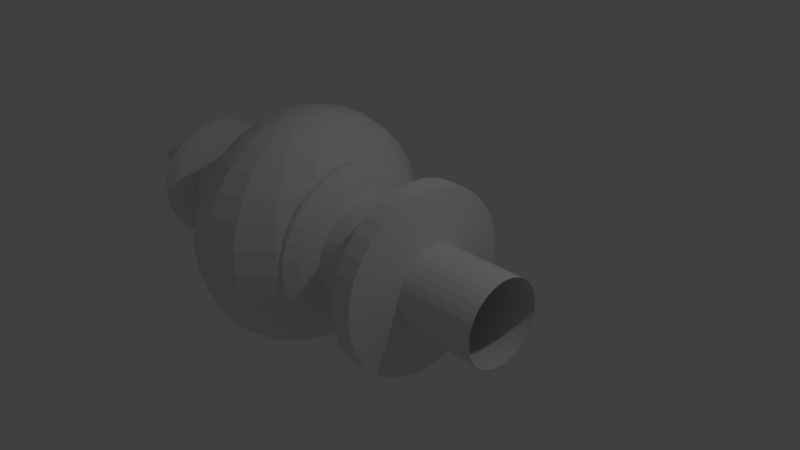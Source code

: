 # Source: Rolle_Knauf_v0.2blend.blend  (saved by Blender 2.78.0; exported with 4.5.12 LTS)
import bpy
from mathutils import Matrix  # noqa: F401  (used for matrix-valued properties, if any)

bpy.ops.wm.read_factory_settings(use_empty=True)
scene = bpy.context.scene
scene.name = 'Scene'

# ---- collections
col_collection_1 = bpy.data.collections.new('Collection 1'); scene.collection.children.link(col_collection_1)

# ---- world
world_world = bpy.data.worlds.new('World'); scene.world = world_world
world_world.color = (0.05088, 0.05088, 0.05088)
world_world.use_sun_shadow = False
world_world.sun_shadow_jitter_overblur = 0.0
world_world.cycles.sampling_method = 'MANUAL'

# ---- cameras
cam_camera = bpy.data.cameras.new('Camera')
cam_camera.clip_end = 100.0
cam_camera.lens = 35.0
cam_camera.sensor_width = 32.0
cam_camera.sensor_height = 18.0
cam_camera.ortho_scale = 7.314
cam_camera.dof.focus_distance = 0.0
cam_camera.dof.aperture_fstop = 128.0

# ---- lights
light_lamp = bpy.data.lights.new('Lamp', 'POINT')
light_lamp.transmission_factor = 0.0
light_lamp.cutoff_distance = 30.0
light_lamp.energy = 100.0
light_lamp.shadow_buffer_clip_start = 1.001
light_lamp.shadow_soft_size = 0.1
light_lamp.shadow_maximum_resolution = 0.006
light_lamp.use_absolute_resolution = True

# ---- meshes
me_cylinder_003 = bpy.data.meshes.new('Cylinder.003')
me_cylinder_003.from_pydata([(-1.569e-09, 1.168, -1.021), (0.2279, 1.146, -1.021), (0.447, 1.079, -1.021), (0.6489, 0.9712, -1.021), (0.8259, 0.8259, -1.021), (0.9712, 0.6489, -1.021), (1.079, 0.447, -1.021), (1.146, 0.2279, -1.021), (1.168, 8.818e-08, -1.021), (1.146, -0.2279, -1.021), (1.079, -0.447, -1.021), (0.9712, -0.6489, -1.021), (0.8259, -0.8259, -1.021), (0.6489, -0.9712, -1.021), (0.447, -1.079, -1.021), (0.2279, -1.146, -1.021), (-3.822e-07, -1.168, -1.021), (-0.2279, -1.146, -1.021), (-0.447, -1.079, -1.021), (-0.6489, -0.9712, -1.021), (-0.8259, -0.8259, -1.021), (-0.9712, -0.6489, -1.021), (-1.079, -0.447, -1.021), (-1.146, -0.2279, -1.021), (-1.168, 1.128e-06, -1.021), (-1.146, 0.2279, -1.021), (-1.079, 0.447, -1.021), (-0.9712, 0.6489, -1.021), (-0.8259, 0.8259, -1.021), (-0.6489, 0.9712, -1.021), (-0.447, 1.079, -1.021), (-0.2279, 1.146, -1.021), (-1.778e-08, 1.0, -0.9022), (-1.046e-08, 0.747, -0.4719), (-1.82e-08, 1.0, -0.2411), (-2.385e-08, 1.255, 0.01744), (-2.699e-08, 1.244, 0.3092), (0.2427, 1.22, 0.3092), (0.2448, 1.231, 0.01744), (0.1951, 0.9808, -0.2411), (0.1457, 0.7327, -0.4719), (0.1951, 0.9808, -0.9022), (0.476, 1.149, 0.3092), (0.4801, 1.159, 0.01744), (0.3827, 0.9239, -0.2411), (0.2859, 0.6902, -0.4719), (0.3827, 0.9239, -0.9022), (0.6911, 1.034, 0.3092), (0.6971, 1.043, 0.01744), (0.5556, 0.8315, -0.2411), (0.415, 0.6211, -0.4719), (0.5556, 0.8315, -0.9022), (0.8796, 0.8796, 0.3092), (0.8872, 0.8872, 0.01744), (0.7071, 0.7071, -0.2411), (0.5282, 0.5282, -0.4719), (0.7071, 0.7071, -0.9022), (1.034, 0.6911, 0.3092), (1.043, 0.6971, 0.01744), (0.8315, 0.5556, -0.2411), (0.6211, 0.415, -0.4719), (0.8315, 0.5556, -0.9022), (1.149, 0.476, 0.3092), (1.159, 0.4801, 0.01744), (0.9239, 0.3827, -0.2411), (0.6902, 0.2859, -0.4719), (0.9239, 0.3827, -0.9022), (1.22, 0.2427, 0.3092), (1.231, 0.2448, 0.01744), (0.9808, 0.1951, -0.2411), (0.7327, 0.1457, -0.4719), (0.9808, 0.1951, -0.9022), (1.244, 9.391e-08, 0.3092), (1.255, 9.473e-08, 0.01744), (1.0, 7.55e-08, -0.2411), (0.747, 5.64e-08, -0.4719), (1.0, 7.55e-08, -0.9022), (1.22, -0.2427, 0.3092), (1.231, -0.2448, 0.01744), (0.9808, -0.1951, -0.2411), (0.7327, -0.1457, -0.4719), (0.9808, -0.1951, -0.9022), (1.149, -0.476, 0.3092), (1.159, -0.4801, 0.01744), (0.9239, -0.3827, -0.2411), (0.6902, -0.2859, -0.4719), (0.9239, -0.3827, -0.9022), (1.034, -0.6911, 0.3092), (1.043, -0.6971, 0.01744), (0.8315, -0.5556, -0.2411), (0.6211, -0.415, -0.4719), (0.8315, -0.5556, -0.9022), (0.8796, -0.8796, 0.3092), (0.8872, -0.8872, 0.01744), (0.7071, -0.7071, -0.2411), (0.5282, -0.5282, -0.4719), (0.7071, -0.7071, -0.9022), (0.6911, -1.034, 0.3092), (0.6971, -1.043, 0.01744), (0.5556, -0.8315, -0.2411), (0.415, -0.6211, -0.4719), (0.5556, -0.8315, -0.9022), (0.476, -1.149, 0.3092), (0.4801, -1.159, 0.01744), (0.3827, -0.9239, -0.2411), (0.2859, -0.6902, -0.4719), (0.3827, -0.9239, -0.9022), (0.2427, -1.22, 0.3092), (0.2448, -1.231, 0.01744), (0.1951, -0.9808, -0.2411), (0.1457, -0.7327, -0.4719), (0.1951, -0.9808, -0.9022), (-4.323e-07, -1.244, 0.3092), (-4.327e-07, -1.255, 0.01744), (-3.44e-07, -1.0, -0.2411), (-2.539e-07, -0.747, -0.4719), (-3.436e-07, -1.0, -0.9022), (-0.2427, -1.22, 0.3092), (-0.2448, -1.231, 0.01744), (-0.1951, -0.9808, -0.2411), (-0.1457, -0.7327, -0.4719), (-0.1951, -0.9808, -0.9022), (-0.476, -1.149, 0.3092), (-0.4801, -1.159, 0.01744), (-0.3827, -0.9239, -0.2411), (-0.2859, -0.6902, -0.4719), (-0.3827, -0.9239, -0.9022), (-0.6911, -1.034, 0.3092), (-0.6971, -1.043, 0.01744), (-0.5556, -0.8315, -0.2411), (-0.415, -0.6211, -0.4719), (-0.5556, -0.8315, -0.9022), (-0.8796, -0.8796, 0.3092), (-0.8872, -0.8872, 0.01744), (-0.7071, -0.7071, -0.2411), (-0.5282, -0.5282, -0.4719), (-0.7071, -0.7071, -0.9022), (-1.034, -0.6911, 0.3092), (-1.043, -0.6971, 0.01744), (-0.8315, -0.5556, -0.2411), (-0.6211, -0.415, -0.4719), (-0.8315, -0.5556, -0.9022), (-1.149, -0.476, 0.3092), (-1.159, -0.4801, 0.01744), (-0.9239, -0.3827, -0.2411), (-0.6902, -0.2859, -0.4719), (-0.9239, -0.3827, -0.9022), (-1.22, -0.2427, 0.3092), (-1.231, -0.2448, 0.01744), (-0.9808, -0.1951, -0.2411), (-0.7327, -0.1457, -0.4719), (-0.9808, -0.1951, -0.9022), (-1.244, 1.201e-06, 0.3092), (-1.255, 1.212e-06, 0.01744), (-1.0, 9.656e-07, -0.2411), (-0.747, 7.213e-07, -0.4719), (-1.0, 9.656e-07, -0.9022), (-1.22, 0.2427, 0.3092), (-1.231, 0.2448, 0.01744), (-0.9808, 0.1951, -0.2411), (-0.7327, 0.1457, -0.4719), (-0.9808, 0.1951, -0.9022), (-1.149, 0.476, 0.3092), (-1.159, 0.4801, 0.01744), (-0.9239, 0.3827, -0.2411), (-0.6902, 0.2859, -0.4719), (-0.9239, 0.3827, -0.9022), (-1.034, 0.6911, 0.3092), (-1.043, 0.6971, 0.01744), (-0.8315, 0.5556, -0.2411), (-0.6211, 0.415, -0.4719), (-0.8315, 0.5556, -0.9022), (-0.8796, 0.8796, 0.3092), (-0.8872, 0.8872, 0.01744), (-0.7071, 0.7071, -0.2411), (-0.5282, 0.5282, -0.4719), (-0.7071, 0.7071, -0.9022), (-0.6911, 1.034, 0.3092), (-0.6971, 1.043, 0.01744), (-0.5556, 0.8315, -0.2411), (-0.415, 0.6211, -0.4719), (-0.5556, 0.8315, -0.9022), (-0.476, 1.149, 0.3092), (-0.4801, 1.159, 0.01744), (-0.3827, 0.9239, -0.2411), (-0.2859, 0.6902, -0.4719), (-0.3827, 0.9239, -0.9022), (-0.2427, 1.22, 0.3092), (-0.2448, 1.231, 0.01744), (-0.1951, 0.9808, -0.2411), (-0.1457, 0.7327, -0.4719), (-0.1951, 0.9808, -0.9022), (-6.276e-09, 1.168, -1.083), (0.2279, 1.146, -1.083), (0.447, 1.079, -1.083), (0.6489, 0.9712, -1.083), (0.8259, 0.8259, -1.083), (0.9712, 0.6489, -1.083), (1.079, 0.447, -1.083), (1.146, 0.2279, -1.083), (1.168, 8.818e-08, -1.083), (1.146, -0.2279, -1.083), (1.079, -0.447, -1.083), (0.9712, -0.6489, -1.083), (0.8259, -0.8259, -1.083), (0.6489, -0.9712, -1.083), (0.447, -1.079, -1.083), (0.2279, -1.146, -1.083), (-3.869e-07, -1.168, -1.083), (-0.2279, -1.146, -1.083), (-0.447, -1.079, -1.083), (-0.6489, -0.9712, -1.083), (-0.8259, -0.8259, -1.083), (-0.9712, -0.6489, -1.083), (-1.079, -0.447, -1.083), (-1.146, -0.2279, -1.083), (-1.168, 1.128e-06, -1.083), (-1.146, 0.2279, -1.083), (-1.079, 0.447, -1.083), (-0.9712, 0.6489, -1.083), (-0.8259, 0.8259, -1.083), (-0.6489, 0.9712, -1.083), (-0.447, 1.079, -1.083), (-0.2279, 1.146, -1.083), (-2.021e-08, 0.7495, -0.8187), (0.1462, 0.7351, -0.8187), (0.2868, 0.6925, -0.8187), (0.4164, 0.6232, -0.8187), (0.53, 0.53, -0.8187), (0.6232, 0.4164, -0.8187), (0.6925, 0.2868, -0.8187), (0.7351, 0.1462, -0.8187), (0.7495, 5.659e-08, -0.8187), (0.7351, -0.1462, -0.8187), (0.6925, -0.2868, -0.8187), (0.6232, -0.4164, -0.8187), (0.53, -0.53, -0.8187), (0.4164, -0.6232, -0.8187), (0.2868, -0.6925, -0.8187), (0.1462, -0.7351, -0.8187), (-2.644e-07, -0.7495, -0.8187), (-0.1462, -0.7351, -0.8187), (-0.2868, -0.6925, -0.8187), (-0.4164, -0.6232, -0.8187), (-0.53, -0.53, -0.8187), (-0.6232, -0.4164, -0.8187), (-0.6925, -0.2868, -0.8187), (-0.7351, -0.1462, -0.8187), (-0.7495, 7.238e-07, -0.8187), (-0.7351, 0.1462, -0.8187), (-0.6925, 0.2868, -0.8187), (-0.6232, 0.4164, -0.8187), (-0.53, 0.53, -0.8187), (-0.4164, 0.6232, -0.8187), (-0.2868, 0.6925, -0.8187), (-0.1462, 0.7351, -0.8187), (-1.745e-08, 0.9853, -0.1786), (0.1922, 0.9664, -0.1786), (0.3771, 0.9103, -0.1786), (0.5474, 0.8192, -0.1786), (0.6967, 0.6967, -0.1786), (0.8192, 0.5474, -0.1786), (0.9103, 0.3771, -0.1786), (0.9664, 0.1922, -0.1786), (0.9853, 7.439e-08, -0.1786), (0.9664, -0.1922, -0.1786), (0.9103, -0.3771, -0.1786), (0.8192, -0.5474, -0.1786), (0.6967, -0.6967, -0.1786), (0.5474, -0.8192, -0.1786), (0.3771, -0.9103, -0.1786), (0.1922, -0.9664, -0.1786), (-3.385e-07, -0.9853, -0.1786), (-0.1922, -0.9664, -0.1786), (-0.3771, -0.9103, -0.1786), (-0.5474, -0.8192, -0.1786), (-0.6967, -0.6967, -0.1786), (-0.8192, -0.5474, -0.1786), (-0.9103, -0.3771, -0.1786), (-0.9664, -0.1922, -0.1786), (-0.9853, 9.514e-07, -0.1786), (-0.9664, 0.1922, -0.1786), (-0.9103, 0.3771, -0.1786), (-0.8192, 0.5474, -0.1786), (-0.6967, 0.6967, -0.1786), (-0.5474, 0.8192, -0.1786), (-0.3771, 0.9103, -0.1786), (-0.1922, 0.9664, -0.1786), (-8.502e-09, 0.5534, 0.4173), (0.1096, 0.5426, 0.4173), (0.215, 0.5106, 0.4173), (0.3121, 0.4587, 0.4173), (0.3972, 0.3889, 0.4173), (0.467, 0.3037, 0.4173), (0.5189, 0.2066, 0.4173), (0.5509, 0.1013, 0.4173), (0.5617, -0.008313, 0.4173), (0.5509, -0.1179, 0.4173), (0.5189, -0.2233, 0.4173), (0.467, -0.3204, 0.4173), (0.3972, -0.4055, 0.4173), (0.3121, -0.4753, 0.4173), (0.215, -0.5273, 0.4173), (0.1096, -0.5592, 0.4173), (-1.915e-07, -0.57, 0.4173), (-0.1096, -0.5592, 0.4173), (-0.215, -0.5273, 0.4173), (-0.3121, -0.4753, 0.4173), (-0.3972, -0.4055, 0.4173), (-0.467, -0.3204, 0.4173), (-0.5189, -0.2233, 0.4173), (-0.5509, -0.1179, 0.4173), (-0.5617, -0.008312, 0.4173), (-0.5509, 0.1013, 0.4173), (-0.5189, 0.2066, 0.4173), (-0.467, 0.3037, 0.4173), (-0.3972, 0.3889, 0.4173), (-0.3121, 0.4587, 0.4173), (-0.215, 0.5106, 0.4173), (-0.1096, 0.5426, 0.4173), (-8.502e-09, 0.5534, 0.4173), (0.1096, 0.5426, 0.4173), (0.215, 0.5106, 0.4173), (0.3121, 0.4587, 0.4173), (0.3972, 0.3889, 0.4173), (0.467, 0.3037, 0.4173), (0.5189, 0.2066, 0.4173), (0.5509, 0.1013, 0.4173), (0.5617, -0.008313, 0.4173), (0.5509, -0.1179, 0.4173), (0.5189, -0.2233, 0.4173), (0.467, -0.3204, 0.4173), (0.3972, -0.4055, 0.4173), (0.3121, -0.4753, 0.4173), (0.215, -0.5273, 0.4173), (0.1096, -0.5592, 0.4173), (-1.915e-07, -0.57, 0.4173), (-0.1096, -0.5592, 0.4173), (-0.215, -0.5273, 0.4173), (-0.3121, -0.4753, 0.4173), (-0.3972, -0.4055, 0.4173), (-0.467, -0.3204, 0.4173), (-0.5189, -0.2233, 0.4173), (-0.5509, -0.1179, 0.4173), (-0.5617, -0.008312, 0.4173), (-0.5509, 0.1013, 0.4173), (-0.5189, 0.2066, 0.4173), (-0.467, 0.3037, 0.4173), (-0.3972, 0.3889, 0.4173), (-0.3121, 0.4587, 0.4173), (-0.215, 0.5106, 0.4173), (-0.1096, 0.5426, 0.4173), (7.497e-08, 0.5534, 1.523), (0.1096, 0.5426, 1.523), (0.215, 0.5106, 1.523), (0.3121, 0.4587, 1.523), (0.3972, 0.3889, 1.523), (0.467, 0.3037, 1.523), (0.5189, 0.2066, 1.523), (0.5509, 0.1013, 1.523), (0.5617, -0.008313, 1.523), (0.5509, -0.1179, 1.523), (0.5189, -0.2233, 1.523), (0.467, -0.3204, 1.523), (0.3972, -0.4055, 1.523), (0.3121, -0.4753, 1.523), (0.215, -0.5273, 1.523), (0.1096, -0.5592, 1.523), (-1.081e-07, -0.57, 1.523), (-0.1096, -0.5592, 1.523), (-0.215, -0.5273, 1.523), (-0.3121, -0.4753, 1.523), (-0.3972, -0.4055, 1.523), (-0.467, -0.3204, 1.523), (-0.5189, -0.2233, 1.523), (-0.5509, -0.1179, 1.523), (-0.5617, -0.008312, 1.523), (-0.5509, 0.1013, 1.523), (-0.5189, 0.2066, 1.523), (-0.467, 0.3037, 1.523), (-0.3972, 0.3889, 1.523), (-0.3121, 0.4587, 1.523), (-0.215, 0.5106, 1.523), (-0.1096, 0.5426, 1.523)], [], [(16, 17, 209, 208), (31, 191, 32, 0), (255, 190, 33, 224), (190, 189, 34, 33), (287, 188, 35, 256), (188, 187, 36, 35), (30, 186, 191, 31), (254, 185, 190, 255), (185, 184, 189, 190), (286, 183, 188, 287), (183, 182, 187, 188), (29, 181, 186, 30), (253, 180, 185, 254), (180, 179, 184, 185), (285, 178, 183, 286), (178, 177, 182, 183), (28, 176, 181, 29), (252, 175, 180, 253), (175, 174, 179, 180), (284, 173, 178, 285), (173, 172, 177, 178), (27, 171, 176, 28), (251, 170, 175, 252), (170, 169, 174, 175), (283, 168, 173, 284), (168, 167, 172, 173), (26, 166, 171, 27), (250, 165, 170, 251), (165, 164, 169, 170), (282, 163, 168, 283), (163, 162, 167, 168), (25, 161, 166, 26), (249, 160, 165, 250), (160, 159, 164, 165), (281, 158, 163, 282), (158, 157, 162, 163), (24, 156, 161, 25), (248, 155, 160, 249), (155, 154, 159, 160), (280, 153, 158, 281), (153, 152, 157, 158), (23, 151, 156, 24), (247, 150, 155, 248), (150, 149, 154, 155), (279, 148, 153, 280), (148, 147, 152, 153), (22, 146, 151, 23), (246, 145, 150, 247), (145, 144, 149, 150), (278, 143, 148, 279), (143, 142, 147, 148), (21, 141, 146, 22), (245, 140, 145, 246), (140, 139, 144, 145), (277, 138, 143, 278), (138, 137, 142, 143), (20, 136, 141, 21), (244, 135, 140, 245), (135, 134, 139, 140), (276, 133, 138, 277), (133, 132, 137, 138), (19, 131, 136, 20), (243, 130, 135, 244), (130, 129, 134, 135), (275, 128, 133, 276), (128, 127, 132, 133), (18, 126, 131, 19), (242, 125, 130, 243), (125, 124, 129, 130), (274, 123, 128, 275), (123, 122, 127, 128), (17, 121, 126, 18), (241, 120, 125, 242), (120, 119, 124, 125), (273, 118, 123, 274), (118, 117, 122, 123), (16, 116, 121, 17), (240, 115, 120, 241), (115, 114, 119, 120), (272, 113, 118, 273), (113, 112, 117, 118), (15, 111, 116, 16), (239, 110, 115, 240), (110, 109, 114, 115), (271, 108, 113, 272), (108, 107, 112, 113), (14, 106, 111, 15), (238, 105, 110, 239), (105, 104, 109, 110), (270, 103, 108, 271), (103, 102, 107, 108), (13, 101, 106, 14), (237, 100, 105, 238), (100, 99, 104, 105), (269, 98, 103, 270), (98, 97, 102, 103), (12, 96, 101, 13), (236, 95, 100, 237), (95, 94, 99, 100), (268, 93, 98, 269), (93, 92, 97, 98), (11, 91, 96, 12), (235, 90, 95, 236), (90, 89, 94, 95), (267, 88, 93, 268), (88, 87, 92, 93), (10, 86, 91, 11), (234, 85, 90, 235), (85, 84, 89, 90), (266, 83, 88, 267), (83, 82, 87, 88), (9, 81, 86, 10), (233, 80, 85, 234), (80, 79, 84, 85), (265, 78, 83, 266), (78, 77, 82, 83), (8, 76, 81, 9), (232, 75, 80, 233), (75, 74, 79, 80), (264, 73, 78, 265), (73, 72, 77, 78), (7, 71, 76, 8), (231, 70, 75, 232), (70, 69, 74, 75), (263, 68, 73, 264), (68, 67, 72, 73), (6, 66, 71, 7), (230, 65, 70, 231), (65, 64, 69, 70), (262, 63, 68, 263), (63, 62, 67, 68), (5, 61, 66, 6), (229, 60, 65, 230), (60, 59, 64, 65), (261, 58, 63, 262), (58, 57, 62, 63), (4, 56, 61, 5), (228, 55, 60, 229), (55, 54, 59, 60), (260, 53, 58, 261), (53, 52, 57, 58), (3, 51, 56, 4), (227, 50, 55, 228), (50, 49, 54, 55), (259, 48, 53, 260), (48, 47, 52, 53), (2, 46, 51, 3), (226, 45, 50, 227), (45, 44, 49, 50), (258, 43, 48, 259), (43, 42, 47, 48), (1, 41, 46, 2), (225, 40, 45, 226), (40, 39, 44, 45), (257, 38, 43, 258), (38, 37, 42, 43), (0, 32, 41, 1), (224, 33, 40, 225), (33, 34, 39, 40), (256, 35, 38, 257), (35, 36, 37, 38), (192, 193, 194, 195, 196, 197, 198, 199, 200, 201, 202, 203, 204, 205, 206, 207, 208, 209, 210, 211, 212, 213, 214, 215, 216, 217, 218, 219, 220, 221, 222, 223), (25, 26, 218, 217), (3, 4, 196, 195), (12, 13, 205, 204), (21, 22, 214, 213), (30, 31, 223, 222), (8, 9, 201, 200), (17, 18, 210, 209), (26, 27, 219, 218), (4, 5, 197, 196), (13, 14, 206, 205), (22, 23, 215, 214), (0, 1, 193, 192), (31, 0, 192, 223), (9, 10, 202, 201), (18, 19, 211, 210), (27, 28, 220, 219), (5, 6, 198, 197), (14, 15, 207, 206), (23, 24, 216, 215), (1, 2, 194, 193), (10, 11, 203, 202), (19, 20, 212, 211), (28, 29, 221, 220), (6, 7, 199, 198), (15, 16, 208, 207), (24, 25, 217, 216), (2, 3, 195, 194), (11, 12, 204, 203), (20, 21, 213, 212), (29, 30, 222, 221), (7, 8, 200, 199), (32, 224, 225, 41), (41, 225, 226, 46), (46, 226, 227, 51), (51, 227, 228, 56), (56, 228, 229, 61), (61, 229, 230, 66), (66, 230, 231, 71), (71, 231, 232, 76), (76, 232, 233, 81), (81, 233, 234, 86), (86, 234, 235, 91), (91, 235, 236, 96), (96, 236, 237, 101), (101, 237, 238, 106), (106, 238, 239, 111), (111, 239, 240, 116), (116, 240, 241, 121), (121, 241, 242, 126), (126, 242, 243, 131), (131, 243, 244, 136), (136, 244, 245, 141), (141, 245, 246, 146), (146, 246, 247, 151), (151, 247, 248, 156), (156, 248, 249, 161), (161, 249, 250, 166), (166, 250, 251, 171), (171, 251, 252, 176), (176, 252, 253, 181), (181, 253, 254, 186), (186, 254, 255, 191), (191, 255, 224, 32), (34, 256, 257, 39), (39, 257, 258, 44), (44, 258, 259, 49), (49, 259, 260, 54), (54, 260, 261, 59), (59, 261, 262, 64), (64, 262, 263, 69), (69, 263, 264, 74), (74, 264, 265, 79), (79, 265, 266, 84), (84, 266, 267, 89), (89, 267, 268, 94), (94, 268, 269, 99), (99, 269, 270, 104), (104, 270, 271, 109), (109, 271, 272, 114), (114, 272, 273, 119), (119, 273, 274, 124), (124, 274, 275, 129), (129, 275, 276, 134), (134, 276, 277, 139), (139, 277, 278, 144), (144, 278, 279, 149), (149, 279, 280, 154), (154, 280, 281, 159), (159, 281, 282, 164), (164, 282, 283, 169), (169, 283, 284, 174), (174, 284, 285, 179), (179, 285, 286, 184), (184, 286, 287, 189), (189, 287, 256, 34), (52, 47, 291, 292), (92, 87, 299, 300), (132, 127, 307, 308), (172, 167, 315, 316), (37, 36, 288, 289), (77, 72, 296, 297), (117, 112, 304, 305), (157, 152, 312, 313), (62, 57, 293, 294), (102, 97, 301, 302), (142, 137, 309, 310), (182, 177, 317, 318), (47, 42, 290, 291), (87, 82, 298, 299), (127, 122, 306, 307), (167, 162, 314, 315), (72, 67, 295, 296), (112, 107, 303, 304), (152, 147, 311, 312), (36, 187, 319, 288), (57, 52, 292, 293), (97, 92, 300, 301), (137, 132, 308, 309), (177, 172, 316, 317), (42, 37, 289, 290), (82, 77, 297, 298), (122, 117, 305, 306), (162, 157, 313, 314), (67, 62, 294, 295), (107, 102, 302, 303), (147, 142, 310, 311), (187, 182, 318, 319), (300, 299, 331, 332), (313, 312, 344, 345), (299, 298, 330, 331), (312, 311, 343, 344), (298, 297, 329, 330), (311, 310, 342, 343), (297, 296, 328, 329), (310, 309, 341, 342), (296, 295, 327, 328), (309, 308, 340, 341), (295, 294, 326, 327), (308, 307, 339, 340), (294, 293, 325, 326), (307, 306, 338, 339), (288, 319, 351, 320), (293, 292, 324, 325), (306, 305, 337, 338), (319, 318, 350, 351), (292, 291, 323, 324), (305, 304, 336, 337), (318, 317, 349, 350), (291, 290, 322, 323), (304, 303, 335, 336), (317, 316, 348, 349), (290, 289, 321, 322), (303, 302, 334, 335), (316, 315, 347, 348), (289, 288, 320, 321), (302, 301, 333, 334), (315, 314, 346, 347), (301, 300, 332, 333), (314, 313, 345, 346), (329, 328, 360, 361), (342, 341, 373, 374), (328, 327, 359, 360), (341, 340, 372, 373), (327, 326, 358, 359), (340, 339, 371, 372), (326, 325, 357, 358), (339, 338, 370, 371), (320, 351, 383, 352), (325, 324, 356, 357), (338, 337, 369, 370), (351, 350, 382, 383), (324, 323, 355, 356), (337, 336, 368, 369), (350, 349, 381, 382), (323, 322, 354, 355), (336, 335, 367, 368), (349, 348, 380, 381), (322, 321, 353, 354), (335, 334, 366, 367), (348, 347, 379, 380), (321, 320, 352, 353), (334, 333, 365, 366), (347, 346, 378, 379), (333, 332, 364, 365), (346, 345, 377, 378), (332, 331, 363, 364), (345, 344, 376, 377), (331, 330, 362, 363), (344, 343, 375, 376), (330, 329, 361, 362), (343, 342, 374, 375)])
me_cylinder_003.use_remesh_preserve_volume = False
me_cylinder_003.use_remesh_preserve_attributes = False
me_cylinder_003.use_mirror_vertex_groups = False
me_cylinder_003.update()
me_cylinder_001 = bpy.data.meshes.new('Cylinder.001')
me_cylinder_001.from_pydata([(0.0, 1.092, -1.0), (-3.135e-08, 1.711, 0.3724), (0.2131, 1.071, -1.0), (0.3338, 1.678, 0.3724), (0.418, 1.009, -1.0), (0.6549, 1.581, 0.3724), (0.6069, 0.9082, -1.0), (0.9507, 1.423, 0.3724), (0.7724, 0.7724, -1.0), (1.21, 1.21, 0.3724), (0.9082, 0.6069, -1.0), (1.423, 0.9507, 0.3724), (1.009, 0.418, -1.0), (1.581, 0.6549, 0.3724), (1.071, 0.2131, -1.0), (1.678, 0.3338, 0.3724), (1.092, 8.247e-08, -1.0), (1.711, 1.292e-07, 0.3724), (1.071, -0.2131, -1.0), (1.678, -0.3338, 0.3724), (1.009, -0.418, -1.0), (1.581, -0.6549, 0.3724), (0.9082, -0.6069, -1.0), (1.423, -0.9507, 0.3724), (0.7724, -0.7724, -1.0), (1.21, -1.21, 0.3724), (0.6069, -0.9082, -1.0), (0.9507, -1.423, 0.3724), (0.418, -1.009, -1.0), (0.6549, -1.581, 0.3724), (0.2131, -1.071, -1.0), (0.3338, -1.678, 0.3724), (-3.559e-07, -1.092, -1.0), (-5.889e-07, -1.711, 0.3724), (-0.2131, -1.071, -1.0), (-0.3338, -1.678, 0.3724), (-0.418, -1.009, -1.0), (-0.6549, -1.581, 0.3724), (-0.6069, -0.9082, -1.0), (-0.9507, -1.423, 0.3724), (-0.7724, -0.7724, -1.0), (-1.21, -1.21, 0.3724), (-0.9082, -0.6069, -1.0), (-1.423, -0.9507, 0.3724), (-1.009, -0.418, -1.0), (-1.581, -0.6549, 0.3724), (-1.071, -0.2131, -1.0), (-1.678, -0.3338, 0.3724), (-1.092, 1.055e-06, -1.0), (-1.711, 1.652e-06, 0.3724), (-1.071, 0.2131, -1.0), (-1.678, 0.3338, 0.3724), (-1.009, 0.418, -1.0), (-1.581, 0.6549, 0.3724), (-0.9082, 0.6069, -1.0), (-1.423, 0.9507, 0.3724), (-0.7724, 0.7724, -1.0), (-1.21, 1.21, 0.3724), (-0.6069, 0.9082, -1.0), (-0.9507, 1.423, 0.3724), (-0.418, 1.009, -1.0), (-0.6548, 1.581, 0.3724), (-0.2131, 1.071, -1.0), (-0.3338, 1.678, 0.3724), (0.0, 1.089, -0.3333), (-1.129e-08, 1.206, 0.1838), (0.2353, 1.183, 0.1838), (0.2125, 1.069, -0.3333), (0.4616, 1.114, 0.1838), (0.4169, 1.007, -0.3333), (0.6701, 1.003, 0.1838), (0.6053, 0.9059, -0.3333), (0.8528, 0.8528, 0.1838), (0.7704, 0.7704, -0.3333), (1.003, 0.6701, 0.1838), (0.9059, 0.6053, -0.3333), (1.114, 0.4616, 0.1838), (1.007, 0.4169, -0.3333), (1.183, 0.2353, 0.1838), (1.069, 0.2125, -0.3333), (1.206, 9.106e-08, 0.1838), (1.089, 8.225e-08, -0.3333), (1.183, -0.2353, 0.1838), (1.069, -0.2125, -0.3333), (1.114, -0.4616, 0.1838), (1.007, -0.4169, -0.3333), (1.003, -0.6701, 0.1838), (0.9059, -0.6053, -0.3333), (0.8528, -0.8528, 0.1838), (0.7704, -0.7704, -0.3333), (0.6701, -1.003, 0.1838), (0.6053, -0.9059, -0.3333), (0.4616, -1.114, 0.1838), (0.4169, -1.007, -0.3333), (0.2353, -1.183, 0.1838), (0.2125, -1.069, -0.3333), (-4.043e-07, -1.206, 0.1838), (-3.55e-07, -1.089, -0.3333), (-0.2353, -1.183, 0.1838), (-0.2125, -1.069, -0.3333), (-0.4616, -1.114, 0.1838), (-0.4169, -1.007, -0.3333), (-0.6701, -1.003, 0.1838), (-0.6053, -0.9059, -0.3333), (-0.8529, -0.8528, 0.1838), (-0.7704, -0.7704, -0.3333), (-1.003, -0.6701, 0.1838), (-0.9059, -0.6053, -0.3333), (-1.114, -0.4616, 0.1838), (-1.007, -0.4169, -0.3333), (-1.183, -0.2353, 0.1838), (-1.069, -0.2125, -0.3333), (-1.206, 1.165e-06, 0.1838), (-1.089, 1.052e-06, -0.3333), (-1.183, 0.2353, 0.1838), (-1.069, 0.2126, -0.3333), (-1.114, 0.4616, 0.1838), (-1.007, 0.4169, -0.3333), (-1.003, 0.6701, 0.1838), (-0.9059, 0.6053, -0.3333), (-0.8528, 0.8529, 0.1838), (-0.7704, 0.7704, -0.3333), (-0.6701, 1.003, 0.1838), (-0.6053, 0.9059, -0.3333), (-0.4616, 1.114, 0.1838), (-0.4169, 1.007, -0.3333), (-0.2353, 1.183, 0.1838), (-0.2125, 1.069, -0.3333), (0.1942, 0.9762, -0.6667), (0.3809, 0.9196, -0.6667), (0.553, 0.8276, -0.6667), (0.7038, 0.7038, -0.6667), (0.8276, 0.553, -0.6667), (0.9196, 0.3809, -0.6667), (0.9762, 0.1942, -0.6667), (0.9954, 7.515e-08, -0.6667), (0.9762, -0.1942, -0.6667), (0.9196, -0.3809, -0.6667), (0.8276, -0.553, -0.6667), (0.7038, -0.7038, -0.6667), (0.553, -0.8276, -0.6667), (0.3809, -0.9196, -0.6667), (0.1942, -0.9762, -0.6667), (-3.243e-07, -0.9954, -0.6667), (-0.1942, -0.9762, -0.6667), (-0.3809, -0.9196, -0.6667), (-0.553, -0.8276, -0.6667), (-0.7038, -0.7038, -0.6667), (-0.8276, -0.553, -0.6667), (-0.9196, -0.3809, -0.6667), (-0.9762, -0.1942, -0.6667), (-0.9954, 9.611e-07, -0.6667), (-0.9762, 0.1942, -0.6667), (-0.9196, 0.3809, -0.6667), (-0.8276, 0.553, -0.6667), (-0.7038, 0.7038, -0.6667), (-0.553, 0.8276, -0.6667), (-0.3809, 0.9196, -0.6667), (-0.1942, 0.9762, -0.6667), (0.0, 0.9954, -0.6667), (-1.613e-09, 1.552, -0.02136), (0.3027, 1.522, -0.02136), (0.5937, 1.433, -0.02136), (0.862, 1.29, -0.02136), (1.097, 1.097, -0.02136), (1.29, 0.862, -0.02136), (1.433, 0.5937, -0.02136), (1.522, 0.3027, -0.02136), (1.552, 1.171e-07, -0.02136), (1.522, -0.3027, -0.02136), (1.433, -0.5937, -0.02136), (1.29, -0.862, -0.02136), (1.097, -1.097, -0.02136), (0.862, -1.29, -0.02136), (0.5937, -1.433, -0.02136), (0.3027, -1.522, -0.02136), (-5.072e-07, -1.552, -0.02136), (-0.3027, -1.522, -0.02136), (-0.5937, -1.433, -0.02136), (-0.862, -1.29, -0.02136), (-1.097, -1.097, -0.02136), (-1.29, -0.862, -0.02136), (-1.433, -0.5937, -0.02136), (-1.522, -0.3027, -0.02136), (-1.552, 1.498e-06, -0.02136), (-1.522, 0.3027, -0.02136), (-1.433, 0.5937, -0.02136), (-1.29, 0.862, -0.02136), (-1.097, 1.097, -0.02136), (-0.862, 1.29, -0.02136), (-0.5937, 1.433, -0.02136), (-0.3027, 1.522, -0.02136), (0.1981, 0.9958, -0.817), (0.3885, 0.938, -0.817), (0.5641, 0.8442, -0.817), (0.7179, 0.7179, -0.817), (0.8442, 0.5641, -0.817), (0.938, 0.3885, -0.817), (0.9958, 0.1981, -0.817), (1.015, 7.665e-08, -0.817), (0.9958, -0.1981, -0.817), (0.938, -0.3885, -0.817), (0.8442, -0.5641, -0.817), (0.7179, -0.7179, -0.817), (0.5641, -0.8442, -0.817), (0.3885, -0.938, -0.817), (0.1981, -0.9958, -0.817), (-3.308e-07, -1.015, -0.817), (-0.1981, -0.9958, -0.817), (-0.3885, -0.938, -0.817), (-0.5641, -0.8442, -0.817), (-0.7179, -0.7179, -0.817), (-0.8442, -0.5641, -0.817), (-0.938, -0.3885, -0.817), (-0.9958, -0.1981, -0.817), (-1.015, 9.804e-07, -0.817), (-0.9958, 0.1981, -0.817), (-0.938, 0.3885, -0.817), (-0.8442, 0.5641, -0.817), (-0.7179, 0.7179, -0.817), (-0.5641, 0.8442, -0.817), (-0.3885, 0.938, -0.817), (-0.1981, 0.9958, -0.817), (0.0, 1.015, -0.817), (0.0, 1.002, -0.5), (0.1954, 0.9823, -0.5), (0.3833, 0.9253, -0.5), (0.5564, 0.8327, -0.5), (0.7082, 0.7082, -0.5), (0.8327, 0.5564, -0.5), (0.9253, 0.3833, -0.5), (0.9823, 0.1954, -0.5), (1.002, 7.561e-08, -0.5), (0.9823, -0.1954, -0.5), (0.9253, -0.3833, -0.5), (0.8327, -0.5564, -0.5), (0.7082, -0.7082, -0.5), (0.5564, -0.8327, -0.5), (0.3833, -0.9253, -0.5), (0.1954, -0.9823, -0.5), (-3.263e-07, -1.002, -0.5), (-0.1954, -0.9823, -0.5), (-0.3833, -0.9253, -0.5), (-0.5564, -0.8327, -0.5), (-0.7082, -0.7082, -0.5), (-0.8327, -0.5564, -0.5), (-0.9253, -0.3833, -0.5), (-0.9823, -0.1954, -0.5), (-1.002, 9.671e-07, -0.5), (-0.9823, 0.1954, -0.5), (-0.9253, 0.3833, -0.5), (-0.8327, 0.5564, -0.5), (-0.7082, 0.7082, -0.5), (-0.5564, 0.8327, -0.5), (-0.3833, 0.9253, -0.5), (-0.1954, 0.9823, -0.5), (-7.258e-09, 1.536, 0.07053), (0.2998, 1.507, 0.07053), (0.588, 1.42, 0.07053), (0.8536, 1.278, 0.07053), (1.086, 1.086, 0.07053), (1.278, 0.8536, 0.07053), (1.42, 0.588, 0.07053), (1.507, 0.2998, 0.07053), (1.536, 1.16e-07, 0.07053), (1.507, -0.2998, 0.07053), (1.42, -0.588, 0.07053), (1.278, -0.8536, 0.07053), (1.086, -1.086, 0.07053), (0.8536, -1.278, 0.07053), (0.588, -1.42, 0.07053), (0.2998, -1.507, 0.07053), (-5.079e-07, -1.536, 0.07053), (-0.2998, -1.507, 0.07053), (-0.588, -1.42, 0.07053), (-0.8536, -1.278, 0.07053), (-1.086, -1.086, 0.07053), (-1.278, -0.8536, 0.07053), (-1.42, -0.588, 0.07053), (-1.507, -0.2998, 0.07053), (-1.536, 1.484e-06, 0.07053), (-1.507, 0.2998, 0.07053), (-1.42, 0.588, 0.07053), (-1.278, 0.8536, 0.07053), (-1.086, 1.086, 0.07053), (-0.8536, 1.278, 0.07053), (-0.588, 1.42, 0.07053), (-0.2997, 1.507, 0.07053), (0.3899, 1.831, 0.7416), (-1.508e-08, 1.87, 0.7416), (0.7649, 1.717, 0.7416), (1.11, 1.533, 0.7416), (1.413, 1.284, 0.7416), (1.662, 0.9813, 0.7416), (1.847, 0.6357, 0.7416), (1.96, 0.2607, 0.7416), (1.999, -0.1292, 0.7416), (1.96, -0.5191, 0.7416), (1.847, -0.8941, 0.7416), (1.662, -1.24, 0.7416), (1.413, -1.543, 0.7416), (1.11, -1.791, 0.7416), (0.7649, -1.976, 0.7416), (0.3899, -2.09, 0.7416), (-6.664e-07, -2.128, 0.7416), (-0.3899, -2.09, 0.7416), (-0.7649, -1.976, 0.7416), (-1.11, -1.791, 0.7416), (-1.413, -1.543, 0.7416), (-1.662, -1.24, 0.7416), (-1.847, -0.8941, 0.7416), (-1.96, -0.5191, 0.7416), (-1.999, -0.1292, 0.7416), (-1.96, 0.2607, 0.7416), (-1.847, 0.6357, 0.7416), (-1.662, 0.9813, 0.7416), (-1.413, 1.284, 0.7416), (-1.11, 1.533, 0.7416), (-0.7649, 1.717, 0.7416), (-0.3899, 1.831, 0.7416), (0.4247, 2.006, 1.258), (-8.342e-08, 2.048, 1.258), (0.8331, 1.882, 1.258), (1.209, 1.681, 1.258), (1.539, 1.41, 1.258), (1.81, 1.08, 1.258), (2.011, 0.7039, 1.258), (2.135, 0.2955, 1.258), (2.177, -0.1292, 1.258), (2.135, -0.5539, 1.258), (2.011, -0.9623, 1.258), (1.81, -1.339, 1.258), (1.539, -1.669, 1.258), (1.209, -1.939, 1.258), (0.8331, -2.14, 1.258), (0.4247, -2.264, 1.258), (-7.928e-07, -2.306, 1.258), (-0.4247, -2.264, 1.258), (-0.8331, -2.14, 1.258), (-1.209, -1.939, 1.258), (-1.539, -1.669, 1.258), (-1.81, -1.339, 1.258), (-2.011, -0.9623, 1.258), (-2.135, -0.5539, 1.258), (-2.177, -0.1292, 1.258), (-2.135, 0.2955, 1.258), (-2.011, 0.7039, 1.258), (-1.81, 1.08, 1.258), (-1.539, 1.41, 1.258), (-1.209, 1.681, 1.258), (-0.8331, 1.882, 1.258), (-0.4247, 2.006, 1.258)], [], [(65, 1, 3, 66), (66, 3, 5, 68), (68, 5, 7, 70), (70, 7, 9, 72), (72, 9, 11, 74), (74, 11, 13, 76), (76, 13, 15, 78), (78, 15, 17, 80), (80, 17, 19, 82), (82, 19, 21, 84), (84, 21, 23, 86), (86, 23, 25, 88), (88, 25, 27, 90), (90, 27, 29, 92), (92, 29, 31, 94), (94, 31, 33, 96), (96, 33, 35, 98), (98, 35, 37, 100), (100, 37, 39, 102), (102, 39, 41, 104), (104, 41, 43, 106), (106, 43, 45, 108), (108, 45, 47, 110), (110, 47, 49, 112), (112, 49, 51, 114), (114, 51, 53, 116), (116, 53, 55, 118), (118, 55, 57, 120), (120, 57, 59, 122), (122, 59, 61, 124), (15, 13, 294, 295), (124, 61, 63, 126), (126, 63, 1, 65), (0, 2, 4, 6, 8, 10, 12, 14, 16, 18, 20, 22, 24, 26, 28, 30, 32, 34, 36, 38, 40, 42, 44, 46, 48, 50, 52, 54, 56, 58, 60, 62), (255, 127, 64, 224), (287, 126, 65, 256), (254, 125, 127, 255), (286, 124, 126, 287), (253, 123, 125, 254), (285, 122, 124, 286), (252, 121, 123, 253), (284, 120, 122, 285), (251, 119, 121, 252), (283, 118, 120, 284), (250, 117, 119, 251), (282, 116, 118, 283), (249, 115, 117, 250), (281, 114, 116, 282), (248, 113, 115, 249), (280, 112, 114, 281), (247, 111, 113, 248), (279, 110, 112, 280), (246, 109, 111, 247), (278, 108, 110, 279), (245, 107, 109, 246), (277, 106, 108, 278), (244, 105, 107, 245), (276, 104, 106, 277), (243, 103, 105, 244), (275, 102, 104, 276), (242, 101, 103, 243), (274, 100, 102, 275), (241, 99, 101, 242), (273, 98, 100, 274), (240, 97, 99, 241), (272, 96, 98, 273), (239, 95, 97, 240), (271, 94, 96, 272), (238, 93, 95, 239), (270, 92, 94, 271), (237, 91, 93, 238), (269, 90, 92, 270), (236, 89, 91, 237), (268, 88, 90, 269), (235, 87, 89, 236), (267, 86, 88, 268), (234, 85, 87, 235), (266, 84, 86, 267), (233, 83, 85, 234), (265, 82, 84, 266), (232, 81, 83, 233), (264, 80, 82, 265), (231, 79, 81, 232), (263, 78, 80, 264), (230, 77, 79, 231), (262, 76, 78, 263), (229, 75, 77, 230), (261, 74, 76, 262), (228, 73, 75, 229), (260, 72, 74, 261), (227, 71, 73, 228), (259, 70, 72, 260), (226, 69, 71, 227), (258, 68, 70, 259), (225, 67, 69, 226), (257, 66, 68, 258), (224, 64, 67, 225), (256, 65, 66, 257), (223, 159, 128, 192), (192, 128, 129, 193), (193, 129, 130, 194), (194, 130, 131, 195), (195, 131, 132, 196), (196, 132, 133, 197), (197, 133, 134, 198), (198, 134, 135, 199), (199, 135, 136, 200), (200, 136, 137, 201), (201, 137, 138, 202), (202, 138, 139, 203), (203, 139, 140, 204), (204, 140, 141, 205), (205, 141, 142, 206), (206, 142, 143, 207), (207, 143, 144, 208), (208, 144, 145, 209), (209, 145, 146, 210), (210, 146, 147, 211), (211, 147, 148, 212), (212, 148, 149, 213), (213, 149, 150, 214), (214, 150, 151, 215), (215, 151, 152, 216), (216, 152, 153, 217), (217, 153, 154, 218), (218, 154, 155, 219), (219, 155, 156, 220), (220, 156, 157, 221), (221, 157, 158, 222), (222, 158, 159, 223), (64, 160, 161, 67), (67, 161, 162, 69), (69, 162, 163, 71), (71, 163, 164, 73), (73, 164, 165, 75), (75, 165, 166, 77), (77, 166, 167, 79), (79, 167, 168, 81), (81, 168, 169, 83), (83, 169, 170, 85), (85, 170, 171, 87), (87, 171, 172, 89), (89, 172, 173, 91), (91, 173, 174, 93), (93, 174, 175, 95), (95, 175, 176, 97), (97, 176, 177, 99), (99, 177, 178, 101), (101, 178, 179, 103), (103, 179, 180, 105), (105, 180, 181, 107), (107, 181, 182, 109), (109, 182, 183, 111), (111, 183, 184, 113), (113, 184, 185, 115), (115, 185, 186, 117), (117, 186, 187, 119), (119, 187, 188, 121), (121, 188, 189, 123), (123, 189, 190, 125), (125, 190, 191, 127), (127, 191, 160, 64), (62, 222, 223, 0), (60, 221, 222, 62), (58, 220, 221, 60), (56, 219, 220, 58), (54, 218, 219, 56), (52, 217, 218, 54), (50, 216, 217, 52), (48, 215, 216, 50), (46, 214, 215, 48), (44, 213, 214, 46), (42, 212, 213, 44), (40, 211, 212, 42), (38, 210, 211, 40), (36, 209, 210, 38), (34, 208, 209, 36), (32, 207, 208, 34), (30, 206, 207, 32), (28, 205, 206, 30), (26, 204, 205, 28), (24, 203, 204, 26), (22, 202, 203, 24), (20, 201, 202, 22), (18, 200, 201, 20), (16, 199, 200, 18), (14, 198, 199, 16), (12, 197, 198, 14), (10, 196, 197, 12), (8, 195, 196, 10), (6, 194, 195, 8), (4, 193, 194, 6), (2, 192, 193, 4), (0, 223, 192, 2), (159, 224, 225, 128), (128, 225, 226, 129), (129, 226, 227, 130), (130, 227, 228, 131), (131, 228, 229, 132), (132, 229, 230, 133), (133, 230, 231, 134), (134, 231, 232, 135), (135, 232, 233, 136), (136, 233, 234, 137), (137, 234, 235, 138), (138, 235, 236, 139), (139, 236, 237, 140), (140, 237, 238, 141), (141, 238, 239, 142), (142, 239, 240, 143), (143, 240, 241, 144), (144, 241, 242, 145), (145, 242, 243, 146), (146, 243, 244, 147), (147, 244, 245, 148), (148, 245, 246, 149), (149, 246, 247, 150), (150, 247, 248, 151), (151, 248, 249, 152), (152, 249, 250, 153), (153, 250, 251, 154), (154, 251, 252, 155), (155, 252, 253, 156), (156, 253, 254, 157), (157, 254, 255, 158), (158, 255, 224, 159), (160, 256, 257, 161), (161, 257, 258, 162), (162, 258, 259, 163), (163, 259, 260, 164), (164, 260, 261, 165), (165, 261, 262, 166), (166, 262, 263, 167), (167, 263, 264, 168), (168, 264, 265, 169), (169, 265, 266, 170), (170, 266, 267, 171), (171, 267, 268, 172), (172, 268, 269, 173), (173, 269, 270, 174), (174, 270, 271, 175), (175, 271, 272, 176), (176, 272, 273, 177), (177, 273, 274, 178), (178, 274, 275, 179), (179, 275, 276, 180), (180, 276, 277, 181), (181, 277, 278, 182), (182, 278, 279, 183), (183, 279, 280, 184), (184, 280, 281, 185), (185, 281, 282, 186), (186, 282, 283, 187), (187, 283, 284, 188), (188, 284, 285, 189), (189, 285, 286, 190), (190, 286, 287, 191), (191, 287, 256, 160), (314, 313, 345, 346), (33, 31, 303, 304), (51, 49, 312, 313), (7, 5, 290, 291), (25, 23, 299, 300), (43, 41, 308, 309), (61, 59, 317, 318), (17, 15, 295, 296), (35, 33, 304, 305), (53, 51, 313, 314), (9, 7, 291, 292), (27, 25, 300, 301), (45, 43, 309, 310), (63, 61, 318, 319), (19, 17, 296, 297), (37, 35, 305, 306), (55, 53, 314, 315), (11, 9, 292, 293), (29, 27, 301, 302), (47, 45, 310, 311), (3, 1, 289, 288), (1, 63, 319, 289), (21, 19, 297, 298), (39, 37, 306, 307), (57, 55, 315, 316), (13, 11, 293, 294), (31, 29, 302, 303), (49, 47, 311, 312), (5, 3, 288, 290), (23, 21, 298, 299), (41, 39, 307, 308), (59, 57, 316, 317), (320, 321, 351, 350, 349, 348, 347, 346, 345, 344, 343, 342, 341, 340, 339, 338, 337, 336, 335, 334, 333, 332, 331, 330, 329, 328, 327, 326, 325, 324, 323, 322), (301, 300, 332, 333), (315, 314, 346, 347), (302, 301, 333, 334), (288, 289, 321, 320), (316, 315, 347, 348), (303, 302, 334, 335), (290, 288, 320, 322), (317, 316, 348, 349), (304, 303, 335, 336), (291, 290, 322, 323), (318, 317, 349, 350), (305, 304, 336, 337), (292, 291, 323, 324), (319, 318, 350, 351), (306, 305, 337, 338), (293, 292, 324, 325), (289, 319, 351, 321), (307, 306, 338, 339), (294, 293, 325, 326), (308, 307, 339, 340), (295, 294, 326, 327), (309, 308, 340, 341), (296, 295, 327, 328), (310, 309, 341, 342), (297, 296, 328, 329), (311, 310, 342, 343), (298, 297, 329, 330), (312, 311, 343, 344), (299, 298, 330, 331), (313, 312, 344, 345), (300, 299, 331, 332)])
me_cylinder_001.use_remesh_preserve_volume = False
me_cylinder_001.use_remesh_preserve_attributes = False
me_cylinder_001.use_mirror_vertex_groups = False
me_cylinder_001.update()
me_sphere_003 = bpy.data.meshes.new('Sphere.003')
me_sphere_003.from_pydata([(0.0, 0.1951, 0.9808), (0.0, 0.5556, 0.8315), (0.0, 0.8315, 0.5556), (0.0, 0.9239, 0.3827), (0.0, 1.0, 7.55e-08), (0.0, 0.9239, -0.3827), (0.0, 0.8315, -0.5556), (0.0, 0.5556, -0.8315), (0.0, 0.3827, -0.9239), (0.0, 0.1951, -0.9808), (0.07466, 0.1802, 0.9808), (0.1464, 0.3536, 0.9239), (0.2126, 0.5133, 0.8315), (0.2706, 0.6533, 0.7071), (0.3182, 0.7682, 0.5556), (0.3536, 0.8536, 0.3827), (0.3753, 0.9061, 0.1951), (0.3827, 0.9239, 7.55e-08), (0.3753, 0.9061, -0.1951), (0.3536, 0.8536, -0.3827), (0.3182, 0.7682, -0.5556), (0.2706, 0.6533, -0.7071), (0.2126, 0.5133, -0.8315), (0.1464, 0.3536, -0.9239), (0.07466, 0.1802, -0.9808), (0.1379, 0.1379, 0.9808), (0.2706, 0.2706, 0.9239), (0.3928, 0.3928, 0.8315), (0.5, 0.5, 0.7071), (0.5879, 0.5879, 0.5556), (0.6533, 0.6533, 0.3827), (0.6935, 0.6935, 0.1951), (0.7071, 0.7071, 7.55e-08), (0.6935, 0.6935, -0.1951), (0.6533, 0.6533, -0.3827), (0.5879, 0.5879, -0.5556), (0.5, 0.5, -0.7071), (0.3928, 0.3928, -0.8315), (0.2706, 0.2706, -0.9239), (0.1379, 0.1379, -0.9808), (0.1802, 0.07466, 0.9808), (0.3536, 0.1464, 0.9239), (0.5133, 0.2126, 0.8315), (0.6533, 0.2706, 0.7071), (0.7682, 0.3182, 0.5556), (0.8536, 0.3536, 0.3827), (0.9061, 0.3753, 0.1951), (0.9239, 0.3827, 7.55e-08), (0.9061, 0.3753, -0.1951), (0.8536, 0.3536, -0.3827), (0.7682, 0.3182, -0.5556), (0.6533, 0.2706, -0.7071), (0.5133, 0.2126, -0.8315), (0.3536, 0.1464, -0.9239), (0.1802, 0.07466, -0.9808), (0.1951, -3.452e-07, 0.9808), (0.3827, -3.824e-07, 0.9239), (0.5556, -3.824e-07, 0.8315), (0.7071, -3.973e-07, 0.7071), (0.8315, -4.122e-07, 0.5556), (0.9239, -3.824e-07, 0.3827), (0.9808, -3.824e-07, 0.1951), (1.0, -4.42e-07, 7.55e-08), (0.9808, -3.824e-07, -0.1951), (0.9239, -4.42e-07, -0.3827), (0.8315, -4.122e-07, -0.5556), (0.7071, -3.973e-07, -0.7071), (0.5556, -3.824e-07, -0.8315), (0.3827, -3.973e-07, -0.9239), (0.1951, -3.452e-07, -0.9808), (0.1802, -0.07466, 0.9808), (0.3536, -0.1464, 0.9239), (0.5133, -0.2126, 0.8315), (0.6533, -0.2706, 0.7071), (0.7682, -0.3182, 0.5556), (0.8536, -0.3536, 0.3827), (0.9061, -0.3753, 0.1951), (0.9239, -0.3827, 7.55e-08), (0.9061, -0.3753, -0.1951), (0.8536, -0.3536, -0.3827), (0.7682, -0.3182, -0.5556), (0.6533, -0.2706, -0.7071), (0.5133, -0.2126, -0.8315), (0.3536, -0.1464, -0.9239), (0.1802, -0.07466, -0.9808), (0.1379, -0.138, 0.9808), (0.2706, -0.2706, 0.9239), (0.3928, -0.3928, 0.8315), (0.5, -0.5, 0.7071), (0.5879, -0.5879, 0.5556), (0.6533, -0.6533, 0.3827), (0.6935, -0.6935, 0.1951), (0.7071, -0.7071, 7.55e-08), (0.6935, -0.6935, -0.1951), (0.6533, -0.6533, -0.3827), (0.5879, -0.5879, -0.5556), (0.5, -0.5, -0.7071), (0.3928, -0.3928, -0.8315), (0.2706, -0.2706, -0.9239), (0.1379, -0.138, -0.9808), (0.07466, -0.1802, 0.9808), (0.1464, -0.3536, 0.9239), (0.2126, -0.5133, 0.8315), (0.2706, -0.6533, 0.7071), (0.3182, -0.7682, 0.5556), (0.3536, -0.8536, 0.3827), (0.3753, -0.9061, 0.1951), (0.3827, -0.9239, 7.55e-08), (0.3753, -0.9061, -0.1951), (0.3536, -0.8536, -0.3827), (0.3182, -0.7682, -0.5556), (0.2706, -0.6533, -0.7071), (0.2126, -0.5133, -0.8315), (0.1464, -0.3536, -0.9239), (0.07466, -0.1802, -0.9808), (-6.902e-08, -0.1951, 0.9808), (-1.137e-07, -0.3827, 0.9239), (-1.435e-07, -0.5556, 0.8315), (-8.392e-08, -0.7071, 0.7071), (-2.329e-07, -0.8315, 0.5556), (-2.031e-07, -0.9239, 0.3827), (-1.435e-07, -0.9808, 0.1951), (-2.329e-07, -1.0, 7.55e-08), (-1.435e-07, -0.9808, -0.1951), (-2.627e-07, -0.9239, -0.3827), (-2.329e-07, -0.8315, -0.5556), (-8.392e-08, -0.7071, -0.7071), (-1.584e-07, -0.5556, -0.8315), (-1.733e-07, -0.3827, -0.9239), (-5.412e-08, -0.1951, -0.9808), (-0.07466, -0.1802, 0.9808), (-0.1464, -0.3536, 0.9239), (-0.2126, -0.5133, 0.8315), (-0.2706, -0.6533, 0.7071), (-0.3182, -0.7682, 0.5556), (-0.3536, -0.8536, 0.3827), (-0.3753, -0.9061, 0.1951), (-0.3827, -0.9239, 7.55e-08), (-0.3753, -0.9061, -0.1951), (-0.3536, -0.8536, -0.3827), (-0.3182, -0.7682, -0.5556), (-0.2706, -0.6533, -0.7071), (-0.2126, -0.5133, -0.8315), (-0.1464, -0.3536, -0.9239), (-0.07466, -0.1802, -0.9808), (-0.1379, -0.138, 0.9808), (-0.2706, -0.2706, 0.9239), (-0.3928, -0.3928, 0.8315), (-0.5, -0.5, 0.7071), (-0.5879, -0.5879, 0.5637), (-0.6533, -0.6533, 0.3909), (-0.6935, -0.6935, 0.2033), (-0.7071, -0.7071, 0.008179), (-0.6935, -0.6935, -0.1869), (-0.6533, -0.6533, -0.3745), (-0.5879, -0.5879, -0.5474), (-0.5, -0.5, -0.6989), (-0.3928, -0.3928, -0.8315), (-0.2706, -0.2706, -0.9239), (-0.1379, -0.138, -0.9808), (-3.01e-07, -4.505e-07, 1.0), (-0.1802, -0.07466, 0.9808), (-0.3536, -0.1464, 0.9239), (-0.5133, -0.2126, 0.8315), (-0.6533, -0.2706, 0.7153), (-0.7682, -0.3182, 0.5637), (-0.8536, -0.3536, 0.3909), (-0.9061, -0.3753, 0.2033), (-0.9239, -0.3827, 0.008179), (-0.9061, -0.3753, -0.1869), (-0.8536, -0.3536, -0.3745), (-0.7682, -0.3182, -0.5474), (-0.6533, -0.2706, -0.6989), (-0.5133, -0.2126, -0.8233), (-0.3536, -0.1464, -0.9239), (-0.1802, -0.07466, -0.9808), (-0.1951, -2.409e-07, 0.9808), (-0.3827, -1.738e-07, 0.9239), (-0.5556, -6.951e-08, 0.8315), (-0.7071, -8.441e-08, 0.7153), (-0.8315, 9.441e-08, 0.5637), (-0.9239, 3.48e-08, 0.3909), (-0.9808, -5.461e-08, 0.2033), (-1.0, 6.46e-08, 0.008179), (-0.9808, -5.461e-08, -0.1869), (-0.9239, 6.46e-08, -0.3745), (-0.8315, 9.441e-08, -0.5474), (-0.7071, -8.441e-08, -0.6989), (-0.5556, -6.951e-08, -0.8233), (-0.3827, -9.931e-08, -0.9239), (-0.1951, -2.632e-07, -0.9808), (-0.1802, 0.07466, 0.9808), (-0.3536, 0.1464, 0.9239), (-0.5133, 0.2126, 0.8315), (-0.6533, 0.2706, 0.7153), (-0.7682, 0.3182, 0.5637), (-0.8536, 0.3536, 0.3909), (-0.9061, 0.3753, 0.2033), (-0.9239, 0.3827, 0.008179), (-0.9061, 0.3753, -0.1869), (-0.8536, 0.3536, -0.3745), (-0.7682, 0.3182, -0.5474), (-0.6533, 0.2706, -0.6989), (-0.5133, 0.2126, -0.8233), (-0.3536, 0.1464, -0.9239), (-0.1802, 0.07466, -0.9808), (-0.1379, 0.1379, 0.9808), (-0.2706, 0.2706, 0.9239), (-0.3928, 0.3928, 0.8315), (-0.5, 0.5, 0.7071), (-0.5879, 0.5879, 0.5637), (-0.6533, 0.6533, 0.3909), (-0.6935, 0.6935, 0.2033), (-0.7071, 0.7071, 0.008179), (-0.6935, 0.6935, -0.1869), (-0.6533, 0.6533, -0.3745), (-0.5879, 0.5879, -0.5474), (-0.5, 0.5, -0.6989), (-0.3928, 0.3928, -0.8315), (-0.2706, 0.2706, -0.9239), (-0.1379, 0.1379, -0.9808), (-0.07466, 0.1802, 0.9808), (-0.1464, 0.3536, 0.9239), (-0.2126, 0.5133, 0.8315), (-0.2706, 0.6533, 0.7071), (-0.3182, 0.7682, 0.5556), (-0.3536, 0.8536, 0.3827), (-0.3753, 0.9061, 0.1951), (-0.3827, 0.9239, 7.55e-08), (-0.3753, 0.9061, -0.1951), (-0.3536, 0.8536, -0.3827), (-0.3182, 0.7682, -0.5556), (-0.2706, 0.6533, -0.7071), (-0.2126, 0.5133, -0.8315), (-0.1464, 0.3536, -0.9239), (-0.07466, 0.1802, -0.9808), (1.545e-07, 0.3827, 0.9239), (3.184e-07, 0.7071, 0.7071), (3.929e-07, 0.9808, 0.1951), (3.929e-07, 0.9808, -0.1951), (3.184e-07, 0.7071, -0.7071), (0.0, -3.258e-07, -1.0)], [], [(236, 0, 10, 11), (5, 239, 18, 19), (1, 236, 11, 12), (6, 5, 19, 20), (237, 1, 12, 13), (240, 6, 20, 21), (2, 237, 13, 14), (7, 240, 21, 22), (3, 2, 14, 15), (8, 7, 22, 23), (238, 3, 15, 16), (9, 8, 23, 24), (4, 238, 16, 17), (0, 160, 10), (241, 9, 24), (239, 4, 17, 18), (10, 160, 25), (241, 24, 39), (18, 17, 32, 33), (11, 10, 25, 26), (19, 18, 33, 34), (12, 11, 26, 27), (20, 19, 34, 35), (13, 12, 27, 28), (21, 20, 35, 36), (14, 13, 28, 29), (22, 21, 36, 37), (15, 14, 29, 30), (23, 22, 37, 38), (16, 15, 30, 31), (24, 23, 38, 39), (17, 16, 31, 32), (29, 28, 43, 44), (37, 36, 51, 52), (30, 29, 44, 45), (38, 37, 52, 53), (31, 30, 45, 46), (39, 38, 53, 54), (32, 31, 46, 47), (25, 160, 40), (241, 39, 54), (33, 32, 47, 48), (26, 25, 40, 41), (34, 33, 48, 49), (27, 26, 41, 42), (35, 34, 49, 50), (28, 27, 42, 43), (36, 35, 50, 51), (48, 47, 62, 63), (41, 40, 55, 56), (49, 48, 63, 64), (42, 41, 56, 57), (50, 49, 64, 65), (43, 42, 57, 58), (51, 50, 65, 66), (44, 43, 58, 59), (52, 51, 66, 67), (45, 44, 59, 60), (53, 52, 67, 68), (46, 45, 60, 61), (54, 53, 68, 69), (47, 46, 61, 62), (40, 160, 55), (241, 54, 69), (67, 66, 81, 82), (60, 59, 74, 75), (68, 67, 82, 83), (61, 60, 75, 76), (69, 68, 83, 84), (62, 61, 76, 77), (55, 160, 70), (241, 69, 84), (63, 62, 77, 78), (56, 55, 70, 71), (64, 63, 78, 79), (57, 56, 71, 72), (65, 64, 79, 80), (58, 57, 72, 73), (66, 65, 80, 81), (59, 58, 73, 74), (71, 70, 85, 86), (79, 78, 93, 94), (72, 71, 86, 87), (80, 79, 94, 95), (73, 72, 87, 88), (81, 80, 95, 96), (74, 73, 88, 89), (82, 81, 96, 97), (75, 74, 89, 90), (83, 82, 97, 98), (76, 75, 90, 91), (84, 83, 98, 99), (77, 76, 91, 92), (70, 160, 85), (241, 84, 99), (78, 77, 92, 93), (90, 89, 104, 105), (98, 97, 112, 113), (91, 90, 105, 106), (99, 98, 113, 114), (92, 91, 106, 107), (85, 160, 100), (241, 99, 114), (93, 92, 107, 108), (86, 85, 100, 101), (94, 93, 108, 109), (87, 86, 101, 102), (95, 94, 109, 110), (88, 87, 102, 103), (96, 95, 110, 111), (89, 88, 103, 104), (97, 96, 111, 112), (109, 108, 123, 124), (102, 101, 116, 117), (110, 109, 124, 125), (103, 102, 117, 118), (111, 110, 125, 126), (104, 103, 118, 119), (112, 111, 126, 127), (105, 104, 119, 120), (113, 112, 127, 128), (106, 105, 120, 121), (114, 113, 128, 129), (107, 106, 121, 122), (100, 160, 115), (241, 114, 129), (108, 107, 122, 123), (101, 100, 115, 116), (128, 127, 142, 143), (121, 120, 135, 136), (129, 128, 143, 144), (122, 121, 136, 137), (115, 160, 130), (241, 129, 144), (123, 122, 137, 138), (116, 115, 130, 131), (124, 123, 138, 139), (117, 116, 131, 132), (125, 124, 139, 140), (118, 117, 132, 133), (126, 125, 140, 141), (119, 118, 133, 134), (127, 126, 141, 142), (120, 119, 134, 135), (140, 139, 154, 155), (133, 132, 147, 148), (141, 140, 155, 156), (134, 133, 148, 149), (142, 141, 156, 157), (135, 134, 149, 150), (143, 142, 157, 158), (136, 135, 150, 151), (144, 143, 158, 159), (137, 136, 151, 152), (130, 160, 145), (241, 144, 159), (138, 137, 152, 153), (131, 130, 145, 146), (139, 138, 153, 154), (132, 131, 146, 147), (159, 158, 174, 175), (152, 151, 167, 168), (145, 160, 161), (241, 159, 175), (153, 152, 168, 169), (146, 145, 161, 162), (154, 153, 169, 170), (147, 146, 162, 163), (155, 154, 170, 171), (148, 147, 163, 164), (156, 155, 171, 172), (149, 148, 164, 165), (157, 156, 172, 173), (150, 149, 165, 166), (158, 157, 173, 174), (151, 150, 166, 167), (164, 163, 178, 179), (172, 171, 186, 187), (165, 164, 179, 180), (173, 172, 187, 188), (166, 165, 180, 181), (174, 173, 188, 189), (167, 166, 181, 182), (175, 174, 189, 190), (168, 167, 182, 183), (161, 160, 176), (241, 175, 190), (169, 168, 183, 184), (162, 161, 176, 177), (170, 169, 184, 185), (163, 162, 177, 178), (171, 170, 185, 186), (183, 182, 197, 198), (176, 160, 191), (241, 190, 205), (184, 183, 198, 199), (177, 176, 191, 192), (185, 184, 199, 200), (178, 177, 192, 193), (186, 185, 200, 201), (179, 178, 193, 194), (187, 186, 201, 202), (180, 179, 194, 195), (188, 187, 202, 203), (181, 180, 195, 196), (189, 188, 203, 204), (182, 181, 196, 197), (190, 189, 204, 205), (202, 201, 216, 217), (195, 194, 209, 210), (203, 202, 217, 218), (196, 195, 210, 211), (204, 203, 218, 219), (197, 196, 211, 212), (205, 204, 219, 220), (198, 197, 212, 213), (191, 160, 206), (241, 205, 220), (199, 198, 213, 214), (192, 191, 206, 207), (200, 199, 214, 215), (193, 192, 207, 208), (201, 200, 215, 216), (194, 193, 208, 209), (206, 160, 221), (241, 220, 235), (214, 213, 228, 229), (207, 206, 221, 222), (215, 214, 229, 230), (208, 207, 222, 223), (216, 215, 230, 231), (209, 208, 223, 224), (217, 216, 231, 232), (210, 209, 224, 225), (218, 217, 232, 233), (211, 210, 225, 226), (219, 218, 233, 234), (212, 211, 226, 227), (220, 219, 234, 235), (213, 212, 227, 228), (225, 224, 237, 2), (233, 232, 240, 7), (226, 225, 2, 3), (234, 233, 7, 8), (227, 226, 3, 238), (235, 234, 8, 9), (228, 227, 238, 4), (221, 160, 0), (241, 235, 9), (229, 228, 4, 239), (222, 221, 0, 236), (230, 229, 239, 5), (223, 222, 236, 1), (231, 230, 5, 6), (224, 223, 1, 237), (232, 231, 6, 240)])
me_sphere_003.use_remesh_preserve_volume = False
me_sphere_003.use_remesh_preserve_attributes = False
me_sphere_003.use_mirror_vertex_groups = False
me_sphere_003.update()
me_sphere_002 = bpy.data.meshes.new('Sphere.002')
me_sphere_002.from_pydata([(0.0, 0.1951, 0.9808), (0.0, 0.5556, 0.8315), (0.0, 0.8315, 0.5556), (0.0, 0.9239, 0.3827), (0.0, 1.0, 7.55e-08), (0.0, 0.9239, -0.3827), (0.0, 0.8315, -0.5556), (0.0, 0.5556, -0.8315), (0.0, 0.3827, -0.9239), (0.0, 0.1951, -0.9808), (0.07466, 0.1802, 0.9808), (0.1464, 0.3536, 0.9239), (0.2126, 0.5133, 0.8315), (0.2706, 0.6533, 0.7071), (0.3182, 0.7682, 0.5556), (0.3536, 0.8536, 0.3827), (0.3753, 0.9061, 0.1951), (0.3827, 0.9239, 7.55e-08), (0.3753, 0.9061, -0.1951), (0.3536, 0.8536, -0.3827), (0.3182, 0.7682, -0.5556), (0.2706, 0.6533, -0.7071), (0.2126, 0.5133, -0.8315), (0.1464, 0.3536, -0.9239), (0.07466, 0.1802, -0.9808), (0.1379, 0.1379, 0.9808), (0.2706, 0.2706, 0.9239), (0.3928, 0.3928, 0.8315), (0.5, 0.5, 0.7071), (0.5879, 0.5879, 0.5556), (0.6533, 0.6533, 0.3827), (0.6935, 0.6935, 0.1951), (0.7071, 0.7071, 7.55e-08), (0.6935, 0.6935, -0.1951), (0.6533, 0.6533, -0.3827), (0.5879, 0.5879, -0.5556), (0.5, 0.5, -0.7071), (0.3928, 0.3928, -0.8315), (0.2706, 0.2706, -0.9239), (0.1379, 0.1379, -0.9808), (0.1802, 0.07466, 0.9808), (0.3536, 0.1464, 0.9239), (0.5133, 0.2126, 0.8315), (0.6533, 0.2706, 0.7071), (0.7682, 0.3182, 0.5556), (0.8536, 0.3536, 0.3827), (0.9061, 0.3753, 0.1951), (0.9239, 0.3827, 7.55e-08), (0.9061, 0.3753, -0.1951), (0.8536, 0.3536, -0.3827), (0.7682, 0.3182, -0.5556), (0.6533, 0.2706, -0.7071), (0.5133, 0.2126, -0.8315), (0.3536, 0.1464, -0.9239), (0.1802, 0.07466, -0.9808), (0.1951, -3.452e-07, 0.9808), (0.3827, -3.824e-07, 0.9239), (0.5556, -3.824e-07, 0.8315), (0.7071, -3.973e-07, 0.7071), (0.8315, -4.122e-07, 0.5556), (0.9239, -3.824e-07, 0.3827), (0.9808, -3.824e-07, 0.1951), (1.0, -4.42e-07, 7.55e-08), (0.9808, -3.824e-07, -0.1951), (0.9239, -4.42e-07, -0.3827), (0.8315, -4.122e-07, -0.5556), (0.7071, -3.973e-07, -0.7071), (0.5556, -3.824e-07, -0.8315), (0.3827, -3.973e-07, -0.9239), (0.1951, -3.452e-07, -0.9808), (0.1802, -0.07466, 0.9808), (0.3536, -0.1464, 0.9239), (0.5133, -0.2126, 0.8315), (0.6533, -0.2706, 0.7071), (0.7682, -0.3182, 0.5556), (0.8536, -0.3536, 0.3827), (0.9061, -0.3753, 0.1951), (0.9239, -0.3827, 7.55e-08), (0.9061, -0.3753, -0.1951), (0.8536, -0.3536, -0.3827), (0.7682, -0.3182, -0.5556), (0.6533, -0.2706, -0.7071), (0.5133, -0.2126, -0.8315), (0.3536, -0.1464, -0.9239), (0.1802, -0.07466, -0.9808), (0.1379, -0.138, 0.9808), (0.2706, -0.2706, 0.9239), (0.3928, -0.3928, 0.8315), (0.5, -0.5, 0.7071), (0.5879, -0.5879, 0.5556), (0.6533, -0.6533, 0.3827), (0.6935, -0.6935, 0.1951), (0.7071, -0.7071, 7.55e-08), (0.6935, -0.6935, -0.1951), (0.6533, -0.6533, -0.3827), (0.5879, -0.5879, -0.5556), (0.5, -0.5, -0.7071), (0.3928, -0.3928, -0.8315), (0.2706, -0.2706, -0.9239), (0.1379, -0.138, -0.9808), (0.07466, -0.1802, 0.9808), (0.1464, -0.3536, 0.9239), (0.2126, -0.5133, 0.8315), (0.2706, -0.6533, 0.7071), (0.3182, -0.7682, 0.5556), (0.3536, -0.8536, 0.3827), (0.3753, -0.9061, 0.1951), (0.3827, -0.9239, 7.55e-08), (0.3753, -0.9061, -0.1951), (0.3536, -0.8536, -0.3827), (0.3182, -0.7682, -0.5556), (0.2706, -0.6533, -0.7071), (0.2126, -0.5133, -0.8315), (0.1464, -0.3536, -0.9239), (0.07466, -0.1802, -0.9808), (-6.902e-08, -0.1951, 0.9808), (-1.137e-07, -0.3827, 0.9239), (-1.435e-07, -0.5556, 0.8315), (-8.392e-08, -0.7071, 0.7071), (-2.329e-07, -0.8315, 0.5556), (-2.031e-07, -0.9239, 0.3827), (-1.435e-07, -0.9808, 0.1951), (-2.329e-07, -1.0, 7.55e-08), (-1.435e-07, -0.9808, -0.1951), (-2.627e-07, -0.9239, -0.3827), (-2.329e-07, -0.8315, -0.5556), (-8.392e-08, -0.7071, -0.7071), (-1.584e-07, -0.5556, -0.8315), (-1.733e-07, -0.3827, -0.9239), (-5.412e-08, -0.1951, -0.9808), (-0.07466, -0.1802, 0.9808), (-0.1464, -0.3536, 0.9239), (-0.2126, -0.5133, 0.8315), (-0.2706, -0.6533, 0.7071), (-0.3182, -0.7682, 0.5556), (-0.3536, -0.8536, 0.3827), (-0.3753, -0.9061, 0.1951), (-0.3827, -0.9239, 7.55e-08), (-0.3753, -0.9061, -0.1951), (-0.3536, -0.8536, -0.3827), (-0.3182, -0.7682, -0.5556), (-0.2706, -0.6533, -0.7071), (-0.2126, -0.5133, -0.8315), (-0.1464, -0.3536, -0.9239), (-0.07466, -0.1802, -0.9808), (-0.1379, -0.138, 0.9808), (-0.2706, -0.2706, 0.9239), (-0.3928, -0.3928, 0.8315), (-0.5, -0.5, 0.7071), (-0.5879, -0.5879, 0.5556), (-0.6533, -0.6533, 0.3827), (-0.6935, -0.6935, 0.1951), (-0.7071, -0.7071, 7.55e-08), (-0.6935, -0.6935, -0.1951), (-0.6533, -0.6533, -0.3827), (-0.5879, -0.5879, -0.5556), (-0.5, -0.5, -0.7071), (-0.3928, -0.3928, -0.8315), (-0.2706, -0.2706, -0.9239), (-0.1379, -0.138, -0.9808), (-3.01e-07, -4.505e-07, 1.0), (-0.1802, -0.07466, 0.9808), (-0.3536, -0.1464, 0.9239), (-0.5133, -0.2126, 0.8315), (-0.6533, -0.2706, 0.7071), (-0.7682, -0.3182, 0.5556), (-0.8536, -0.3536, 0.3827), (-0.9061, -0.3753, 0.1951), (-0.9239, -0.3827, 7.55e-08), (-0.9061, -0.3753, -0.1951), (-0.8536, -0.3536, -0.3827), (-0.7682, -0.3182, -0.5556), (-0.6533, -0.2706, -0.7071), (-0.5133, -0.2126, -0.8315), (-0.3536, -0.1464, -0.9239), (-0.1802, -0.07466, -0.9808), (-0.1951, -2.409e-07, 0.9808), (-0.3827, -1.738e-07, 0.9239), (-0.5556, -6.951e-08, 0.8315), (-0.7071, -8.441e-08, 0.7071), (-0.8315, 9.441e-08, 0.5556), (-0.9239, 3.48e-08, 0.3827), (-0.9808, -5.461e-08, 0.1951), (-1.0, 6.46e-08, 7.55e-08), (-0.9808, -5.461e-08, -0.1951), (-0.9239, 6.46e-08, -0.3827), (-0.8315, 9.441e-08, -0.5556), (-0.7071, -8.441e-08, -0.7071), (-0.5556, -6.951e-08, -0.8315), (-0.3827, -9.931e-08, -0.9239), (-0.1951, -2.632e-07, -0.9808), (-0.1802, 0.07466, 0.9808), (-0.3536, 0.1464, 0.9239), (-0.5133, 0.2126, 0.8315), (-0.6533, 0.2706, 0.7071), (-0.7682, 0.3182, 0.5556), (-0.8536, 0.3536, 0.3827), (-0.9061, 0.3753, 0.1951), (-0.9239, 0.3827, 7.55e-08), (-0.9061, 0.3753, -0.1951), (-0.8536, 0.3536, -0.3827), (-0.7682, 0.3182, -0.5556), (-0.6533, 0.2706, -0.7071), (-0.5133, 0.2126, -0.8315), (-0.3536, 0.1464, -0.9239), (-0.1802, 0.07466, -0.9808), (-0.1379, 0.1379, 0.9808), (-0.2706, 0.2706, 0.9239), (-0.3928, 0.3928, 0.8315), (-0.5, 0.5, 0.7071), (-0.5879, 0.5879, 0.5556), (-0.6533, 0.6533, 0.3827), (-0.6935, 0.6935, 0.1951), (-0.7071, 0.7071, 7.55e-08), (-0.6935, 0.6935, -0.1951), (-0.6533, 0.6533, -0.3827), (-0.5879, 0.5879, -0.5556), (-0.5, 0.5, -0.7071), (-0.3928, 0.3928, -0.8315), (-0.2706, 0.2706, -0.9239), (-0.1379, 0.1379, -0.9808), (-0.07466, 0.1802, 0.9808), (-0.1464, 0.3536, 0.9239), (-0.2126, 0.5133, 0.8315), (-0.2706, 0.6533, 0.7071), (-0.3182, 0.7682, 0.5556), (-0.3536, 0.8536, 0.3827), (-0.3753, 0.9061, 0.1951), (-0.3827, 0.9239, 7.55e-08), (-0.3753, 0.9061, -0.1951), (-0.3536, 0.8536, -0.3827), (-0.3182, 0.7682, -0.5556), (-0.2706, 0.6533, -0.7071), (-0.2126, 0.5133, -0.8315), (-0.1464, 0.3536, -0.9239), (-0.07466, 0.1802, -0.9808), (1.545e-07, 0.3827, 0.9239), (3.184e-07, 0.7071, 0.7071), (3.929e-07, 0.9808, 0.1951), (3.929e-07, 0.9808, -0.1951), (3.184e-07, 0.7071, -0.7071), (0.0, -3.258e-07, -1.0)], [], [(236, 0, 10, 11), (5, 239, 18, 19), (1, 236, 11, 12), (6, 5, 19, 20), (237, 1, 12, 13), (240, 6, 20, 21), (2, 237, 13, 14), (7, 240, 21, 22), (3, 2, 14, 15), (8, 7, 22, 23), (238, 3, 15, 16), (9, 8, 23, 24), (4, 238, 16, 17), (0, 160, 10), (241, 9, 24), (239, 4, 17, 18), (10, 160, 25), (241, 24, 39), (18, 17, 32, 33), (11, 10, 25, 26), (19, 18, 33, 34), (12, 11, 26, 27), (20, 19, 34, 35), (13, 12, 27, 28), (21, 20, 35, 36), (14, 13, 28, 29), (22, 21, 36, 37), (15, 14, 29, 30), (23, 22, 37, 38), (16, 15, 30, 31), (24, 23, 38, 39), (17, 16, 31, 32), (29, 28, 43, 44), (37, 36, 51, 52), (30, 29, 44, 45), (38, 37, 52, 53), (31, 30, 45, 46), (39, 38, 53, 54), (32, 31, 46, 47), (25, 160, 40), (241, 39, 54), (33, 32, 47, 48), (26, 25, 40, 41), (34, 33, 48, 49), (27, 26, 41, 42), (35, 34, 49, 50), (28, 27, 42, 43), (36, 35, 50, 51), (48, 47, 62, 63), (41, 40, 55, 56), (49, 48, 63, 64), (42, 41, 56, 57), (50, 49, 64, 65), (43, 42, 57, 58), (51, 50, 65, 66), (44, 43, 58, 59), (52, 51, 66, 67), (45, 44, 59, 60), (53, 52, 67, 68), (46, 45, 60, 61), (54, 53, 68, 69), (47, 46, 61, 62), (40, 160, 55), (241, 54, 69), (67, 66, 81, 82), (60, 59, 74, 75), (68, 67, 82, 83), (61, 60, 75, 76), (69, 68, 83, 84), (62, 61, 76, 77), (55, 160, 70), (241, 69, 84), (63, 62, 77, 78), (56, 55, 70, 71), (64, 63, 78, 79), (57, 56, 71, 72), (65, 64, 79, 80), (58, 57, 72, 73), (66, 65, 80, 81), (59, 58, 73, 74), (71, 70, 85, 86), (79, 78, 93, 94), (72, 71, 86, 87), (80, 79, 94, 95), (73, 72, 87, 88), (81, 80, 95, 96), (74, 73, 88, 89), (82, 81, 96, 97), (75, 74, 89, 90), (83, 82, 97, 98), (76, 75, 90, 91), (84, 83, 98, 99), (77, 76, 91, 92), (70, 160, 85), (241, 84, 99), (78, 77, 92, 93), (90, 89, 104, 105), (98, 97, 112, 113), (91, 90, 105, 106), (99, 98, 113, 114), (92, 91, 106, 107), (85, 160, 100), (241, 99, 114), (93, 92, 107, 108), (86, 85, 100, 101), (94, 93, 108, 109), (87, 86, 101, 102), (95, 94, 109, 110), (88, 87, 102, 103), (96, 95, 110, 111), (89, 88, 103, 104), (97, 96, 111, 112), (109, 108, 123, 124), (102, 101, 116, 117), (110, 109, 124, 125), (103, 102, 117, 118), (111, 110, 125, 126), (104, 103, 118, 119), (112, 111, 126, 127), (105, 104, 119, 120), (113, 112, 127, 128), (106, 105, 120, 121), (114, 113, 128, 129), (107, 106, 121, 122), (100, 160, 115), (241, 114, 129), (108, 107, 122, 123), (101, 100, 115, 116), (128, 127, 142, 143), (121, 120, 135, 136), (129, 128, 143, 144), (122, 121, 136, 137), (115, 160, 130), (241, 129, 144), (123, 122, 137, 138), (116, 115, 130, 131), (124, 123, 138, 139), (117, 116, 131, 132), (125, 124, 139, 140), (118, 117, 132, 133), (126, 125, 140, 141), (119, 118, 133, 134), (127, 126, 141, 142), (120, 119, 134, 135), (140, 139, 154, 155), (133, 132, 147, 148), (141, 140, 155, 156), (134, 133, 148, 149), (142, 141, 156, 157), (135, 134, 149, 150), (143, 142, 157, 158), (136, 135, 150, 151), (144, 143, 158, 159), (137, 136, 151, 152), (130, 160, 145), (241, 144, 159), (138, 137, 152, 153), (131, 130, 145, 146), (139, 138, 153, 154), (132, 131, 146, 147), (159, 158, 174, 175), (152, 151, 167, 168), (145, 160, 161), (241, 159, 175), (153, 152, 168, 169), (146, 145, 161, 162), (154, 153, 169, 170), (147, 146, 162, 163), (155, 154, 170, 171), (148, 147, 163, 164), (156, 155, 171, 172), (149, 148, 164, 165), (157, 156, 172, 173), (150, 149, 165, 166), (158, 157, 173, 174), (151, 150, 166, 167), (164, 163, 178, 179), (172, 171, 186, 187), (165, 164, 179, 180), (173, 172, 187, 188), (166, 165, 180, 181), (174, 173, 188, 189), (167, 166, 181, 182), (175, 174, 189, 190), (168, 167, 182, 183), (161, 160, 176), (241, 175, 190), (169, 168, 183, 184), (162, 161, 176, 177), (170, 169, 184, 185), (163, 162, 177, 178), (171, 170, 185, 186), (183, 182, 197, 198), (176, 160, 191), (241, 190, 205), (184, 183, 198, 199), (177, 176, 191, 192), (185, 184, 199, 200), (178, 177, 192, 193), (186, 185, 200, 201), (179, 178, 193, 194), (187, 186, 201, 202), (180, 179, 194, 195), (188, 187, 202, 203), (181, 180, 195, 196), (189, 188, 203, 204), (182, 181, 196, 197), (190, 189, 204, 205), (202, 201, 216, 217), (195, 194, 209, 210), (203, 202, 217, 218), (196, 195, 210, 211), (204, 203, 218, 219), (197, 196, 211, 212), (205, 204, 219, 220), (198, 197, 212, 213), (191, 160, 206), (241, 205, 220), (199, 198, 213, 214), (192, 191, 206, 207), (200, 199, 214, 215), (193, 192, 207, 208), (201, 200, 215, 216), (194, 193, 208, 209), (206, 160, 221), (241, 220, 235), (214, 213, 228, 229), (207, 206, 221, 222), (215, 214, 229, 230), (208, 207, 222, 223), (216, 215, 230, 231), (209, 208, 223, 224), (217, 216, 231, 232), (210, 209, 224, 225), (218, 217, 232, 233), (211, 210, 225, 226), (219, 218, 233, 234), (212, 211, 226, 227), (220, 219, 234, 235), (213, 212, 227, 228), (225, 224, 237, 2), (233, 232, 240, 7), (226, 225, 2, 3), (234, 233, 7, 8), (227, 226, 3, 238), (235, 234, 8, 9), (228, 227, 238, 4), (221, 160, 0), (241, 235, 9), (229, 228, 4, 239), (222, 221, 0, 236), (230, 229, 239, 5), (223, 222, 236, 1), (231, 230, 5, 6), (224, 223, 1, 237), (232, 231, 6, 240)])
me_sphere_002.use_remesh_preserve_volume = False
me_sphere_002.use_remesh_preserve_attributes = False
me_sphere_002.use_mirror_vertex_groups = False
me_sphere_002.update()
me_cylinder = bpy.data.meshes.new('Cylinder')
me_cylinder.from_pydata([(9.87e-09, 1.518, -0.7259), (2.875e-08, 0.3727, 1.658), (0.2961, 1.489, -0.7259), (0.07272, 0.3656, 1.658), (0.5808, 1.402, -0.7259), (0.1426, 0.3444, 1.658), (0.8432, 1.262, -0.7259), (0.2071, 0.3099, 1.658), (1.073, 1.073, -0.7259), (0.2636, 0.2636, 1.658), (1.262, 0.8432, -0.7259), (0.3099, 0.2071, 1.658), (1.402, 0.5808, -0.7259), (0.3444, 0.1426, 1.658), (1.489, 0.2961, -0.7259), (0.3656, 0.07272, 1.658), (1.518, 1.146e-07, -0.7259), (0.3727, 2.777e-08, 1.658), (1.489, -0.2961, -0.7259), (0.3656, -0.07272, 1.658), (1.402, -0.5808, -0.7259), (0.3444, -0.1426, 1.658), (1.262, -0.8432, -0.7259), (0.3099, -0.2071, 1.658), (1.073, -1.073, -0.7259), (0.2636, -0.2636, 1.658), (0.8432, -1.262, -0.7259), (0.2071, -0.3099, 1.658), (0.5808, -1.402, -0.7259), (0.1426, -0.3444, 1.658), (0.2961, -1.489, -0.7259), (0.07272, -0.3656, 1.658), (-4.847e-07, -1.518, -0.7259), (-9.27e-08, -0.3727, 1.658), (-0.2961, -1.489, -0.7259), (-0.07272, -0.3656, 1.658), (-0.5808, -1.402, -0.7259), (-0.1426, -0.3444, 1.658), (-0.8432, -1.262, -0.7259), (-0.2071, -0.3099, 1.658), (-1.073, -1.073, -0.7259), (-0.2636, -0.2636, 1.658), (-1.262, -0.8432, -0.7259), (-0.3099, -0.2071, 1.658), (-1.402, -0.5808, -0.7259), (-0.3444, -0.1426, 1.658), (-1.489, -0.2961, -0.7259), (-0.3656, -0.07272, 1.658), (-1.518, 1.465e-06, -0.7259), (-0.3727, 3.599e-07, 1.658), (-1.489, 0.2961, -0.7259), (-0.3656, 0.07272, 1.658), (-1.402, 0.5808, -0.7259), (-0.3444, 0.1426, 1.658), (-1.262, 0.8432, -0.7259), (-0.3099, 0.2071, 1.658), (-1.073, 1.073, -0.7259), (-0.2636, 0.2636, 1.658), (-0.8432, 1.262, -0.7259), (-0.2071, 0.3099, 1.658), (-0.5808, 1.402, -0.7259), (-0.1426, 0.3444, 1.658), (-0.2961, 1.489, -0.7259), (-0.07272, 0.3656, 1.658), (0.0, 1.0, -0.3333), (0.0, 0.7101, 0.3333), (0.1385, 0.6964, 0.3333), (0.1951, 0.9808, -0.3333), (0.2717, 0.656, 0.3333), (0.3827, 0.9239, -0.3333), (0.3945, 0.5904, 0.3333), (0.5556, 0.8315, -0.3333), (0.5021, 0.5021, 0.3333), (0.7071, 0.7071, -0.3333), (0.5904, 0.3945, 0.3333), (0.8315, 0.5556, -0.3333), (0.656, 0.2717, 0.3333), (0.9239, 0.3827, -0.3333), (0.6964, 0.1385, 0.3333), (0.9808, 0.1951, -0.3333), (0.7101, 5.361e-08, 0.3333), (1.0, 7.55e-08, -0.3333), (0.6964, -0.1385, 0.3333), (0.9808, -0.1951, -0.3333), (0.656, -0.2717, 0.3333), (0.9239, -0.3827, -0.3333), (0.5904, -0.3945, 0.3333), (0.8315, -0.5556, -0.3333), (0.5021, -0.5021, 0.3333), (0.7071, -0.7071, -0.3333), (0.3945, -0.5904, 0.3333), (0.5556, -0.8315, -0.3333), (0.2717, -0.656, 0.3333), (0.3827, -0.9239, -0.3333), (0.1385, -0.6964, 0.3333), (0.1951, -0.9808, -0.3333), (-2.314e-07, -0.7101, 0.3333), (-3.258e-07, -1.0, -0.3333), (-0.1385, -0.6964, 0.3333), (-0.1951, -0.9808, -0.3333), (-0.2717, -0.656, 0.3333), (-0.3827, -0.9239, -0.3333), (-0.3945, -0.5904, 0.3333), (-0.5556, -0.8315, -0.3333), (-0.5021, -0.5021, 0.3333), (-0.7071, -0.7071, -0.3333), (-0.5904, -0.3945, 0.3333), (-0.8315, -0.5556, -0.3333), (-0.656, -0.2717, 0.3333), (-0.9239, -0.3827, -0.3333), (-0.6964, -0.1385, 0.3333), (-0.9808, -0.1951, -0.3333), (-0.7101, 6.857e-07, 0.3333), (-1.0, 9.656e-07, -0.3333), (-0.6964, 0.1385, 0.3333), (-0.9808, 0.1951, -0.3333), (-0.656, 0.2717, 0.3333), (-0.9239, 0.3827, -0.3333), (-0.5904, 0.3945, 0.3333), (-0.8315, 0.5556, -0.3333), (-0.5021, 0.5021, 0.3333), (-0.7071, 0.7071, -0.3333), (-0.3945, 0.5904, 0.3333), (-0.5556, 0.8315, -0.3333), (-0.2717, 0.656, 0.3333), (-0.3827, 0.9239, -0.3333), (-0.1385, 0.6964, 0.3333), (-0.1951, 0.9808, -0.3333), (5.34e-09, 0.5665, 0.7408), (1.367e-08, 0.4872, 1.088), (0.09505, 0.4779, 1.088), (0.1105, 0.5556, 0.7408), (0.1865, 0.4501, 1.088), (0.2168, 0.5234, 0.7408), (0.2707, 0.4051, 1.088), (0.3147, 0.471, 0.7408), (0.3445, 0.3445, 1.088), (0.4006, 0.4006, 0.7408), (0.4051, 0.2707, 1.088), (0.471, 0.3147, 0.7408), (0.4501, 0.1865, 1.088), (0.5234, 0.2168, 0.7408), (0.4779, 0.09505, 1.088), (0.5556, 0.1105, 0.7408), (0.4872, 3.661e-08, 1.088), (0.5665, 4.27e-08, 0.7408), (0.4779, -0.09505, 1.088), (0.5556, -0.1105, 0.7408), (0.4501, -0.1865, 1.088), (0.5234, -0.2168, 0.7408), (0.4051, -0.2707, 1.088), (0.471, -0.3147, 0.7408), (0.3445, -0.3445, 1.088), (0.4006, -0.4006, 0.7408), (0.2707, -0.4051, 1.088), (0.3147, -0.471, 0.7408), (0.1865, -0.4501, 1.088), (0.2168, -0.5234, 0.7408), (0.09505, -0.4779, 1.088), (0.1105, -0.5556, 0.7408), (-1.451e-07, -0.4872, 1.088), (-1.793e-07, -0.5665, 0.7408), (-0.09505, -0.4779, 1.088), (-0.1105, -0.5556, 0.7408), (-0.1865, -0.4501, 1.088), (-0.2168, -0.5234, 0.7408), (-0.2707, -0.4051, 1.088), (-0.3147, -0.471, 0.7408), (-0.3445, -0.3445, 1.088), (-0.4006, -0.4006, 0.7408), (-0.4051, -0.2707, 1.088), (-0.471, -0.3147, 0.7408), (-0.4501, -0.1865, 1.088), (-0.5234, -0.2168, 0.7408), (-0.4779, -0.09505, 1.088), (-0.5556, -0.1105, 0.7408), (-0.4872, 4.705e-07, 1.088), (-0.5665, 5.47e-07, 0.7408), (-0.4779, 0.09506, 1.088), (-0.5556, 0.1105, 0.7408), (-0.4501, 0.1865, 1.088), (-0.5234, 0.2168, 0.7408), (-0.4051, 0.2707, 1.088), (-0.471, 0.3147, 0.7408), (-0.3445, 0.3445, 1.088), (-0.4006, 0.4006, 0.7408), (-0.2707, 0.4051, 1.088), (-0.3147, 0.471, 0.7408), (-0.1865, 0.4501, 1.088), (-0.2168, 0.5234, 0.7408), (-0.09505, 0.4779, 1.088), (-0.1105, 0.5556, 0.7408)], [], [(129, 1, 3, 130), (130, 3, 5, 132), (132, 5, 7, 134), (134, 7, 9, 136), (136, 9, 11, 138), (138, 11, 13, 140), (140, 13, 15, 142), (142, 15, 17, 144), (144, 17, 19, 146), (146, 19, 21, 148), (148, 21, 23, 150), (150, 23, 25, 152), (152, 25, 27, 154), (154, 27, 29, 156), (156, 29, 31, 158), (158, 31, 33, 160), (160, 33, 35, 162), (162, 35, 37, 164), (164, 37, 39, 166), (166, 39, 41, 168), (168, 41, 43, 170), (170, 43, 45, 172), (172, 45, 47, 174), (174, 47, 49, 176), (176, 49, 51, 178), (178, 51, 53, 180), (180, 53, 55, 182), (182, 55, 57, 184), (184, 57, 59, 186), (186, 59, 61, 188), (3, 1, 63, 61, 59, 57, 55, 53, 51, 49, 47, 45, 43, 41, 39, 37, 35, 33, 31, 29, 27, 25, 23, 21, 19, 17, 15, 13, 11, 9, 7, 5), (188, 61, 63, 190), (190, 63, 1, 129), (0, 2, 4, 6, 8, 10, 12, 14, 16, 18, 20, 22, 24, 26, 28, 30, 32, 34, 36, 38, 40, 42, 44, 46, 48, 50, 52, 54, 56, 58, 60, 62), (62, 127, 64, 0), (127, 126, 65, 64), (60, 125, 127, 62), (125, 124, 126, 127), (58, 123, 125, 60), (123, 122, 124, 125), (56, 121, 123, 58), (121, 120, 122, 123), (54, 119, 121, 56), (119, 118, 120, 121), (52, 117, 119, 54), (117, 116, 118, 119), (50, 115, 117, 52), (115, 114, 116, 117), (48, 113, 115, 50), (113, 112, 114, 115), (46, 111, 113, 48), (111, 110, 112, 113), (44, 109, 111, 46), (109, 108, 110, 111), (42, 107, 109, 44), (107, 106, 108, 109), (40, 105, 107, 42), (105, 104, 106, 107), (38, 103, 105, 40), (103, 102, 104, 105), (36, 101, 103, 38), (101, 100, 102, 103), (34, 99, 101, 36), (99, 98, 100, 101), (32, 97, 99, 34), (97, 96, 98, 99), (30, 95, 97, 32), (95, 94, 96, 97), (28, 93, 95, 30), (93, 92, 94, 95), (26, 91, 93, 28), (91, 90, 92, 93), (24, 89, 91, 26), (89, 88, 90, 91), (22, 87, 89, 24), (87, 86, 88, 89), (20, 85, 87, 22), (85, 84, 86, 87), (18, 83, 85, 20), (83, 82, 84, 85), (16, 81, 83, 18), (81, 80, 82, 83), (14, 79, 81, 16), (79, 78, 80, 81), (12, 77, 79, 14), (77, 76, 78, 79), (10, 75, 77, 12), (75, 74, 76, 77), (8, 73, 75, 10), (73, 72, 74, 75), (6, 71, 73, 8), (71, 70, 72, 73), (4, 69, 71, 6), (69, 68, 70, 71), (2, 67, 69, 4), (67, 66, 68, 69), (0, 64, 67, 2), (64, 65, 66, 67), (126, 191, 128, 65), (191, 190, 129, 128), (124, 189, 191, 126), (189, 188, 190, 191), (122, 187, 189, 124), (187, 186, 188, 189), (120, 185, 187, 122), (185, 184, 186, 187), (118, 183, 185, 120), (183, 182, 184, 185), (116, 181, 183, 118), (181, 180, 182, 183), (114, 179, 181, 116), (179, 178, 180, 181), (112, 177, 179, 114), (177, 176, 178, 179), (110, 175, 177, 112), (175, 174, 176, 177), (108, 173, 175, 110), (173, 172, 174, 175), (106, 171, 173, 108), (171, 170, 172, 173), (104, 169, 171, 106), (169, 168, 170, 171), (102, 167, 169, 104), (167, 166, 168, 169), (100, 165, 167, 102), (165, 164, 166, 167), (98, 163, 165, 100), (163, 162, 164, 165), (96, 161, 163, 98), (161, 160, 162, 163), (94, 159, 161, 96), (159, 158, 160, 161), (92, 157, 159, 94), (157, 156, 158, 159), (90, 155, 157, 92), (155, 154, 156, 157), (88, 153, 155, 90), (153, 152, 154, 155), (86, 151, 153, 88), (151, 150, 152, 153), (84, 149, 151, 86), (149, 148, 150, 151), (82, 147, 149, 84), (147, 146, 148, 149), (80, 145, 147, 82), (145, 144, 146, 147), (78, 143, 145, 80), (143, 142, 144, 145), (76, 141, 143, 78), (141, 140, 142, 143), (74, 139, 141, 76), (139, 138, 140, 141), (72, 137, 139, 74), (137, 136, 138, 139), (70, 135, 137, 72), (135, 134, 136, 137), (68, 133, 135, 70), (133, 132, 134, 135), (66, 131, 133, 68), (131, 130, 132, 133), (65, 128, 131, 66), (128, 129, 130, 131)])
me_cylinder.use_remesh_preserve_volume = False
me_cylinder.use_remesh_preserve_attributes = False
me_cylinder.use_mirror_vertex_groups = False
me_cylinder.update()

# ---- objects
ob_cylinder_002 = bpy.data.objects.new('Cylinder.002', me_cylinder_003)
ob_cylinder_001 = bpy.data.objects.new('Cylinder.001', me_cylinder_001)
ob_sphere_001 = bpy.data.objects.new('Sphere.001', me_sphere_003)
ob_sphere = bpy.data.objects.new('Sphere', me_sphere_002)
ob_cylinder = bpy.data.objects.new('Cylinder', me_cylinder)
ob_lamp = bpy.data.objects.new('Lamp', light_lamp)
ob_camera = bpy.data.objects.new('Camera', cam_camera)

# ---- transforms, parenting, visibility, modifiers, constraints
ob_cylinder_002.location = (1.877, 0.0, 0.0)
ob_cylinder_002.rotation_euler = (-0.0, 1.571, 0.0)
ob_cylinder_002.lineart.crease_threshold = 0.0
ob_cylinder_001.location = (-1.48, 0.0, 0.0)
ob_cylinder_001.rotation_euler = (-0.0, 1.571, 0.0)
ob_cylinder_001.scale = (0.5405, 0.5405, 0.5405)
ob_cylinder_001.lineart.crease_threshold = 0.0
ob_sphere_001.location = (-2.301, 0.0, 0.0)
ob_sphere_001.scale = (0.3545, 0.931, 0.923)
ob_sphere_001.lineart.crease_threshold = 0.0
ob_sphere.location = (-0.05468, 0.0, 0.0)
ob_sphere.scale = (1.193, 1.698, 1.663)
ob_sphere.lineart.crease_threshold = 0.0
ob_cylinder.location = (-2.852, 0.0027, 0.0)
ob_cylinder.rotation_euler = (-0.0, -1.571, 0.0)
ob_cylinder.scale = (0.4634, 0.4634, 0.4634)
ob_cylinder.lineart.crease_threshold = 0.0
ob_lamp.location = (5.213, 1.005, 5.904)
ob_lamp.rotation_euler = (0.6503, 0.05522, 1.866)
ob_lamp.lock_rotations_4d = False
ob_lamp.empty_display_type = 'ARROWS'
ob_lamp.color = (0.0, 0.0, 0.0, 0.0)
ob_lamp.lineart.crease_threshold = 0.0
ob_camera.location = (8.618, -6.508, 5.344)
ob_camera.rotation_euler = (1.109, 0.0, 0.8149)
ob_camera.lock_rotations_4d = False
ob_camera.empty_display_type = 'ARROWS'
ob_camera.color = (0.0, 0.0, 0.0, 0.0)
ob_camera.display_type = 'WIRE'
ob_camera.lineart.crease_threshold = 0.0

# ---- collection membership
col_collection_1.objects.link(ob_cylinder_002)
col_collection_1.objects.link(ob_cylinder_001)
col_collection_1.objects.link(ob_sphere_001)
col_collection_1.objects.link(ob_sphere)
col_collection_1.objects.link(ob_cylinder)
col_collection_1.objects.link(ob_lamp)
col_collection_1.objects.link(ob_camera)

# ---- scene / render settings (as saved in the file)
scene.camera = ob_camera
scene.frame_start = 1; scene.frame_end = 250; scene.frame_set(1)
scene.render.engine = 'BLENDER_EEVEE_NEXT'
scene.render.resolution_percentage = 50
scene.render.dither_intensity = 0.0
scene.cycles.use_denoising = False
scene.cycles.samples = 128
scene.cycles.sampling_pattern = 'TABULATED_SOBOL'
scene.cycles.light_sampling_threshold = 0.0
scene.cycles.use_adaptive_sampling = False
scene.cycles.use_light_tree = False
scene.cycles.blur_glossy = 0.0
scene.cycles.sample_clamp_indirect = 0.0
scene.view_settings.view_transform = 'Standard'
bpy.context.view_layer.update()
